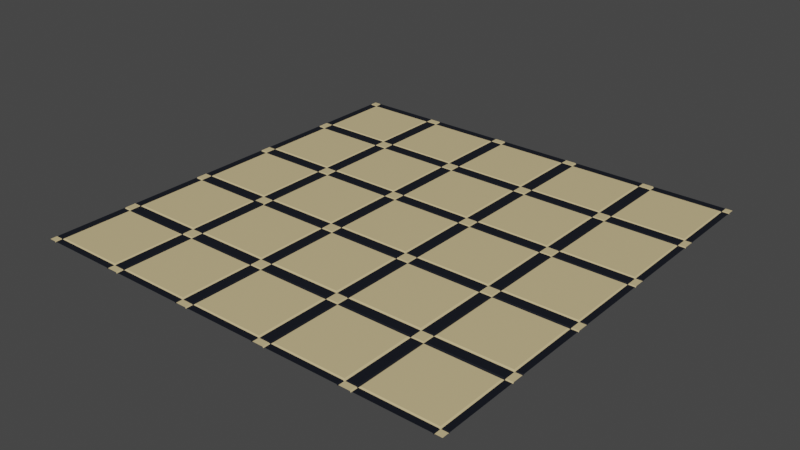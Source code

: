 # Source: Floor01_M.blend  (saved by Blender 2.81.16; exported with 4.5.12 LTS)
import bpy
from mathutils import Matrix  # noqa: F401  (used for matrix-valued properties, if any)

bpy.ops.wm.read_factory_settings(use_empty=True)
scene = bpy.context.scene
scene.name = 'Scene'

# ---- materials (node trees are filled in below, after node groups)
mat_mat_01 = bpy.data.materials.new('Mat 01')
mat_mat_01.use_transparent_shadow = False
mat_mat_02 = bpy.data.materials.new('Mat 02')
mat_mat_02.use_transparent_shadow = False

# ---- material node trees
mat_mat_01.use_nodes = True; mat_mat_01.node_tree.nodes.clear()
_N = mat_mat_01.node_tree.nodes; _L = mat_mat_01.node_tree.links
n0 = _N.new('ShaderNodeOutputMaterial'); n0.name = 'Material Output'; n0.location = (300, 300)
n1 = _N.new('ShaderNodeBsdfPrincipled'); n1.name = 'Principled BSDF'; n1.location = (10, 300)
n1.distribution = 'GGX'
n1.subsurface_method = 'BURLEY'
n1.inputs[0].default_value = (0.005135, 0.007032, 0.01298, 1.0)
n1.inputs[3].default_value = 1.45
n1.inputs[27].default_value = (0.0, 0.0, 0.0, 1.0)
n1.inputs[28].default_value = 1.0
_L.new(n1.outputs[0], n0.inputs[0])
n0.is_active_output = True
mat_mat_02.use_nodes = True; mat_mat_02.node_tree.nodes.clear()
_N = mat_mat_02.node_tree.nodes; _L = mat_mat_02.node_tree.links
n0 = _N.new('ShaderNodeOutputMaterial'); n0.name = 'Material Output'; n0.location = (300, 300)
n1 = _N.new('ShaderNodeBsdfPrincipled'); n1.name = 'Principled BSDF'; n1.location = (10, 300)
n1.distribution = 'GGX'
n1.subsurface_method = 'BURLEY'
n1.inputs[0].default_value = (0.6445, 0.5142, 0.269, 1.0)
n1.inputs[3].default_value = 1.45
n1.inputs[27].default_value = (0.0, 0.0, 0.0, 1.0)
n1.inputs[28].default_value = 1.0
_L.new(n1.outputs[0], n0.inputs[0])
n0.is_active_output = True

# ---- world
world_world = bpy.data.worlds.new('World'); scene.world = world_world
world_world.use_nodes = True; world_world.node_tree.nodes.clear()
_N = world_world.node_tree.nodes; _L = world_world.node_tree.links
n0 = _N.new('ShaderNodeOutputWorld'); n0.name = 'World Output'; n0.location = (300, 300)
n1 = _N.new('ShaderNodeBackground'); n1.name = 'Background'; n1.location = (10, 300)
n1.inputs[0].default_value = (0.05088, 0.05088, 0.05088, 1.0)
_L.new(n1.outputs[0], n0.inputs[0])
n0.is_active_output = True
world_world.color = (0.05088, 0.05088, 0.05088)
world_world.use_sun_shadow = False
world_world.sun_shadow_jitter_overblur = 0.0

# ---- meshes
me_floor01 = bpy.data.meshes.new('Floor01')
me_floor01.from_pydata([(-7.0, 4.003, 0.0), (-7.0, 4.397, 0.0), (-7.0, 1.203, 0.0), (-7.0, 1.597, 0.0), (-7.0, -1.597, 0.0), (-7.0, -1.203, 0.0), (-7.0, -4.397, 0.0), (-7.0, -4.003, 0.0), (-4.003, -7.0, 0.0), (-4.397, -7.0, 0.0), (-1.203, -7.0, 0.0), (-1.597, -7.0, 0.0), (1.597, -7.0, 0.0), (1.203, -7.0, 0.0), (4.397, -7.0, 0.0), (4.003, -7.0, 0.0), (7.0, -4.003, 0.0), (7.0, -4.397, 0.0), (7.0, -1.203, 0.0), (7.0, -1.597, 0.0), (7.0, 1.597, 0.0), (7.0, 1.203, 0.0), (7.0, 4.397, 0.0), (7.0, 4.003, 0.0), (4.003, 7.0, 0.0), (4.397, 7.0, 0.0), (1.203, 7.0, 0.0), (1.597, 7.0, 0.0), (-1.597, 7.0, 0.0), (-1.203, 7.0, 0.0), (-4.397, 7.0, 0.0), (-4.003, 7.0, 0.0), (-4.003, -4.397, 0.0), (-4.003, -4.003, 0.0), (-4.397, -4.003, 0.0), (-4.397, -4.397, 0.0), (-4.003, -1.597, 0.0), (-4.003, -1.203, 0.0), (-4.397, -1.203, 0.0), (-4.397, -1.597, 0.0), (-4.003, 1.203, 0.0), (-4.003, 1.597, 0.0), (-4.397, 1.597, 0.0), (-4.397, 1.203, 0.0), (-4.003, 4.397, 0.0), (-4.397, 4.397, 0.0), (-4.397, 4.003, 0.0), (-4.003, 4.003, 0.0), (-1.203, -4.397, 0.0), (-1.203, -4.003, 0.0), (-1.597, -4.003, 0.0), (-1.597, -4.397, 0.0), (-1.203, -1.597, 0.0), (-1.203, -1.203, 0.0), (-1.597, -1.203, 0.0), (-1.597, -1.597, 0.0), (-1.203, 1.203, 0.0), (-1.203, 1.597, 0.0), (-1.597, 1.597, 0.0), (-1.597, 1.203, 0.0), (-1.203, 4.397, 0.0), (-1.597, 4.397, 0.0), (-1.597, 4.003, 0.0), (-1.203, 4.003, 0.0), (1.597, -4.397, 0.0), (1.597, -4.003, 0.0), (1.203, -4.003, 0.0), (1.203, -4.397, 0.0), (1.597, -1.597, 0.0), (1.597, -1.203, 0.0), (1.203, -1.203, 0.0), (1.203, -1.597, 0.0), (1.597, 1.203, 0.0), (1.597, 1.597, 0.0), (1.203, 1.597, 0.0), (1.203, 1.203, 0.0), (1.597, 4.397, 0.0), (1.203, 4.397, 0.0), (1.203, 4.003, 0.0), (1.597, 4.003, 0.0), (4.397, -4.397, 0.0), (4.397, -4.003, 0.0), (4.003, -4.003, 0.0), (4.003, -4.397, 0.0), (4.397, -1.597, 0.0), (4.397, -1.203, 0.0), (4.003, -1.203, 0.0), (4.003, -1.597, 0.0), (4.397, 1.203, 0.0), (4.397, 1.597, 0.0), (4.003, 1.597, 0.0), (4.003, 1.203, 0.0), (4.397, 4.397, 0.0), (4.003, 4.397, 0.0), (4.003, 4.003, 0.0), (4.397, 4.003, 0.0), (-6.77, -4.003, 0.0), (-6.77, -4.397, 0.0), (-6.77, -1.203, 0.0), (-6.77, -1.597, 0.0), (-6.77, 1.597, 0.0), (-6.77, 1.203, 0.0), (-6.77, 4.397, 0.0), (-6.77, 4.003, 0.0), (-6.77, 7.0, 0.0), (-6.77, -7.0, 0.0), (6.77, -4.003, 0.0), (6.77, -4.397, 0.0), (6.77, -1.203, 0.0), (6.77, -1.597, 0.0), (6.77, 1.597, 0.0), (6.77, 1.203, 0.0), (6.77, 4.397, 0.0), (6.77, 4.003, 0.0), (6.77, -7.0, 0.0), (6.77, 7.0, 0.0), (-4.003, -6.77, 0.0), (-4.397, -6.77, 0.0), (-1.203, -6.77, 0.0), (-1.597, -6.77, 0.0), (1.597, -6.77, 0.0), (1.203, -6.77, 0.0), (4.397, -6.77, 0.0), (4.003, -6.77, 0.0), (-7.0, -6.77, 0.0), (7.0, -6.77, 0.0), (-6.77, -6.77, 0.0), (6.77, -6.77, 0.0), (-4.003, 6.77, 0.0), (-4.397, 6.77, 0.0), (-1.203, 6.77, 0.0), (-1.597, 6.77, 0.0), (1.597, 6.77, 0.0), (1.203, 6.77, 0.0), (4.397, 6.77, 0.0), (4.003, 6.77, 0.0), (-7.0, 6.77, 0.0), (7.0, 6.77, 0.0), (-6.77, 6.77, 0.0), (6.77, 6.77, 0.0), (-4.441, 6.726, 0.03951), (-4.441, 4.441, 0.03951), (-3.953, -6.721, 0.03951), (-3.953, -4.446, 0.03951), (-3.958, -3.958, 0.03951), (-3.958, -1.642, 0.03951), (-4.441, -1.642, 0.03951), (-4.441, -3.958, 0.03951), (-3.958, -1.158, 0.03951), (-3.958, 1.158, 0.03951), (-4.441, 1.158, 0.03951), (-4.441, -1.158, 0.03951), (-3.958, 1.642, 0.03951), (-3.958, 3.958, 0.03951), (-4.441, 3.958, 0.03951), (-4.441, 1.642, 0.03951), (-1.642, 6.726, 0.03951), (-1.642, 4.441, 0.03951), (-1.153, -6.721, 0.03951), (-1.153, -4.446, 0.03951), (-1.153, -3.953, 0.03951), (-1.153, -1.647, 0.03951), (-1.642, -1.642, 0.03951), (-1.642, -3.958, 0.03951), (-1.158, -1.158, 0.03951), (-1.158, 1.158, 0.03951), (-1.642, 1.158, 0.03951), (-1.642, -1.158, 0.03951), (-1.158, 1.642, 0.03951), (-1.158, 3.958, 0.03951), (-1.642, 3.958, 0.03951), (-1.642, 1.642, 0.03951), (1.158, 6.726, 0.03951), (1.158, 4.441, 0.03951), (1.647, -6.721, 0.03951), (1.647, -4.446, 0.03951), (1.647, -3.953, 0.03951), (1.647, -1.647, 0.03951), (1.153, -1.647, 0.03951), (1.153, -3.953, 0.03951), (1.642, -1.158, 0.03951), (1.642, 1.158, 0.03951), (1.158, 1.158, 0.03951), (1.158, -1.158, 0.03951), (1.642, 1.642, 0.03951), (1.642, 3.958, 0.03951), (1.158, 3.958, 0.03951), (1.158, 1.642, 0.03951), (3.958, 6.726, 0.03951), (3.958, 4.441, 0.03951), (4.446, -6.721, 0.03951), (4.446, -4.446, 0.03951), (4.446, -3.953, 0.03951), (4.446, -1.647, 0.03951), (3.953, -1.647, 0.03951), (3.953, -3.953, 0.03951), (4.441, -1.158, 0.03951), (4.441, 1.158, 0.03951), (3.958, 1.158, 0.03951), (3.958, -1.158, 0.03951), (4.441, 1.642, 0.03951), (4.441, 3.958, 0.03951), (3.958, 3.958, 0.03951), (3.958, 1.642, 0.03951), (-6.721, -4.446, 0.03951), (-4.446, -4.446, 0.03951), (-6.726, -1.642, 0.03951), (-6.726, 1.158, 0.03951), (-6.726, 3.958, 0.03951), (-1.647, -4.446, 0.03951), (-3.958, 4.441, 0.03951), (1.153, -4.446, 0.03951), (-1.158, 4.441, 0.03951), (3.953, -4.446, 0.03951), (1.642, 4.441, 0.03951), (6.721, -3.953, 0.03951), (6.726, -1.158, 0.03951), (6.726, 1.642, 0.03951), (6.726, 4.441, 0.03951), (4.441, 4.441, 0.03951), (-6.726, -3.958, 0.03951), (-6.726, -1.158, 0.03951), (-6.726, 1.642, 0.03951), (-6.726, 4.441, 0.03951), (-6.721, -6.721, 0.03951), (6.721, -4.446, 0.03951), (6.721, -1.647, 0.03951), (6.726, 1.158, 0.03951), (6.726, 3.958, 0.03951), (6.721, -6.721, 0.03951), (-4.446, -6.721, 0.03951), (-1.647, -6.721, 0.03951), (1.153, -6.721, 0.03951), (3.953, -6.721, 0.03951), (-3.958, 6.726, 0.03951), (-1.158, 6.726, 0.03951), (1.642, 6.726, 0.03951), (4.441, 6.726, 0.03951), (-6.726, 6.726, 0.03951), (6.726, 6.726, 0.03951), (-4.374, -4.374, 0.03811), (-4.026, -4.374, 0.03811), (-4.026, -4.026, 0.03811), (-4.374, -4.026, 0.03811), (-4.374, -1.574, 0.03811), (-4.026, -1.574, 0.03811), (-4.026, -1.226, 0.03811), (-4.374, -1.226, 0.03811), (-4.374, 1.226, 0.03811), (-4.026, 1.226, 0.03811), (-4.026, 1.574, 0.03811), (-4.374, 1.574, 0.03811), (-4.026, 4.026, 0.03811), (-4.026, 4.374, 0.03811), (-4.374, 4.374, 0.03811), (-4.374, 4.026, 0.03811), (-1.574, -4.374, 0.03811), (-1.226, -4.374, 0.03811), (-1.226, -4.026, 0.03811), (-1.574, -4.026, 0.03811), (-1.574, -1.574, 0.03811), (-1.226, -1.574, 0.03811), (-1.226, -1.226, 0.03811), (-1.574, -1.226, 0.03811), (-1.574, 1.226, 0.03811), (-1.226, 1.226, 0.03811), (-1.226, 1.574, 0.03811), (-1.574, 1.574, 0.03811), (-1.226, 4.026, 0.03811), (-1.226, 4.374, 0.03811), (-1.574, 4.374, 0.03811), (-1.574, 4.026, 0.03811), (1.226, -4.374, 0.03811), (1.574, -4.374, 0.03811), (1.574, -4.026, 0.03811), (1.226, -4.026, 0.03811), (1.226, -1.574, 0.03811), (1.574, -1.574, 0.03811), (1.574, -1.226, 0.03811), (1.226, -1.226, 0.03811), (1.226, 1.226, 0.03811), (1.574, 1.226, 0.03811), (1.574, 1.574, 0.03811), (1.226, 1.574, 0.03811), (1.574, 4.026, 0.03811), (1.574, 4.374, 0.03811), (1.226, 4.374, 0.03811), (1.226, 4.026, 0.03811), (4.026, -4.374, 0.03811), (4.374, -4.374, 0.03811), (4.374, -4.026, 0.03811), (4.026, -4.026, 0.03811), (4.026, -1.574, 0.03811), (4.374, -1.574, 0.03811), (4.374, -1.226, 0.03811), (4.026, -1.226, 0.03811), (4.026, 1.226, 0.03811), (4.374, 1.226, 0.03811), (4.374, 1.574, 0.03811), (4.026, 1.574, 0.03811), (4.374, 4.026, 0.03811), (4.374, 4.374, 0.03811), (4.026, 4.374, 0.03811), (4.026, 4.026, 0.03811), (-4.026, 6.784, 0.03811), (-4.026, 7.0, 0.03811), (-4.374, 7.0, 0.03811), (-4.374, -7.0, 0.03811), (-4.026, -7.0, 0.03811), (-4.374, -6.784, 0.03811), (-1.226, 6.784, 0.03811), (-1.226, 7.0, 0.03811), (-1.574, 7.0, 0.03811), (-1.574, -7.0, 0.03811), (-1.226, -7.0, 0.03811), (-1.574, -6.784, 0.03811), (1.574, 6.784, 0.03811), (1.574, 7.0, 0.03811), (1.226, 7.0, 0.03811), (1.226, -7.0, 0.03811), (1.574, -7.0, 0.03811), (1.226, -6.784, 0.03811), (4.374, 6.784, 0.03811), (4.374, 7.0, 0.03811), (4.026, 7.0, 0.03811), (4.026, -7.0, 0.03811), (4.374, -7.0, 0.03811), (4.026, -6.784, 0.03811), (-6.784, -4.026, 0.03811), (-7.0, -4.026, 0.03811), (-7.0, -4.374, 0.03811), (-6.784, -1.226, 0.03811), (-7.0, -1.226, 0.03811), (-7.0, -1.574, 0.03811), (-6.784, 1.574, 0.03811), (-7.0, 1.574, 0.03811), (-7.0, 1.226, 0.03811), (-6.784, 4.374, 0.03811), (-7.0, 4.374, 0.03811), (-7.0, 4.026, 0.03811), (7.0, -4.374, 0.03811), (7.0, -4.026, 0.03811), (6.784, -4.374, 0.03811), (7.0, -1.574, 0.03811), (7.0, -1.226, 0.03811), (6.784, -1.574, 0.03811), (7.0, 1.226, 0.03811), (7.0, 1.574, 0.03811), (6.784, 1.226, 0.03811), (6.779, 4.026, 0.03811), (7.0, 4.026, 0.03811), (-6.784, 7.0, 0.03811), (-7.0, 7.0, 0.03811), (-7.0, -6.784, 0.03811), (-7.0, -7.0, 0.03811), (6.784, -7.0, 0.03811), (7.0, -7.0, 0.03811), (7.0, 6.784, 0.03811), (7.0, 7.002, 0.03811), (-6.784, -4.374, 0.03811), (-6.784, -1.574, 0.03811), (-6.784, 1.226, 0.03811), (-6.784, 4.026, 0.03811), (-6.784, -7.0, 0.03811), (-6.784, 6.784, 0.03811), (6.784, -4.026, 0.03811), (6.784, -1.226, 0.03811), (6.784, 1.574, 0.03811), (7.0, 4.374, 0.03811), (6.779, 4.374, 0.03811), (6.784, 7.0, 0.03811), (6.784, 6.784, 0.03811), (-4.026, -6.784, 0.03811), (-1.226, -6.784, 0.03811), (1.574, -6.784, 0.03811), (4.374, -6.784, 0.03811), (7.0, -6.784, 0.03811), (-6.784, -6.784, 0.03811), (6.784, -6.784, 0.03811), (-4.374, 6.784, 0.03811), (-1.574, 6.784, 0.03811), (1.226, 6.784, 0.03811), (4.026, 6.784, 0.03811), (-7.0, 6.784, 0.03811), (-4.435, -1.235, 0.03659), (-4.435, -1.565, 0.03659), (-6.732, -1.565, 0.03659), (-6.732, -1.235, 0.03659), (-3.965, -4.365, 0.03705), (-3.965, -4.035, 0.03705), (-4.435, -4.035, 0.03705), (-4.435, -4.365, 0.03705), (-3.965, -1.565, 0.03705), (-3.965, -1.235, 0.03705), (-3.965, 1.235, 0.03705), (-3.965, 1.565, 0.03705), (-4.435, 1.565, 0.03705), (-4.435, 1.235, 0.03705), (-3.965, 4.035, 0.03705), (-3.965, 4.365, 0.03705), (-4.435, 4.365, 0.03705), (-4.435, 4.035, 0.03705), (-1.165, -4.365, 0.03705), (-1.165, -4.035, 0.03705), (-1.635, -4.035, 0.03705), (-1.635, -4.365, 0.03705), (-1.165, -1.565, 0.03705), (-1.165, -1.235, 0.03705), (-1.635, -1.235, 0.03705), (-1.635, -1.565, 0.03705), (-1.165, 1.235, 0.03705), (-1.165, 1.565, 0.03705), (-1.635, 1.565, 0.03705), (-1.635, 1.235, 0.03705), (-1.165, 4.035, 0.03705), (-1.165, 4.365, 0.03705), (-1.635, 4.365, 0.03705), (-1.635, 4.035, 0.03705), (1.635, -4.365, 0.03705), (1.635, -4.035, 0.03705), (1.165, -4.035, 0.03705), (1.165, -4.365, 0.03705), (1.635, -1.565, 0.03705), (1.635, -1.235, 0.03705), (1.165, -1.235, 0.03705), (1.165, -1.565, 0.03705), (1.635, 1.235, 0.03705), (1.635, 1.565, 0.03705), (1.165, 1.565, 0.03705), (1.165, 1.235, 0.03705), (1.635, 4.035, 0.03705), (1.635, 4.365, 0.03705), (1.165, 4.365, 0.03705), (1.165, 4.035, 0.03705), (4.435, -4.365, 0.03705), (4.435, -4.035, 0.03705), (3.965, -4.035, 0.03705), (3.965, -4.365, 0.03705), (4.435, -1.565, 0.03705), (4.435, -1.235, 0.03705), (3.965, -1.235, 0.03705), (3.965, -1.565, 0.03705), (4.435, 1.235, 0.03705), (4.435, 1.565, 0.03705), (3.965, 1.565, 0.03705), (3.965, 1.235, 0.03705), (4.435, 4.035, 0.03705), (4.435, 4.365, 0.03705), (3.965, 4.365, 0.03705), (3.965, 4.035, 0.03705), (-3.965, 6.788, 0.03705), (-3.965, 7.0, 0.03705), (-4.435, -6.788, 0.03705), (-4.435, -7.0, 0.03705), (-1.165, 6.788, 0.03705), (-1.165, 7.0, 0.03705), (-1.635, -6.788, 0.03705), (-1.635, -7.0, 0.03705), (1.635, 6.788, 0.03705), (1.635, 7.0, 0.03705), (1.165, -6.788, 0.03705), (1.165, -7.0, 0.03705), (4.435, 6.788, 0.03705), (4.435, 7.0, 0.03705), (3.965, -6.788, 0.03705), (3.965, -7.0, 0.03705), (-6.732, -4.365, 0.03705), (-6.732, 1.235, 0.03705), (-6.732, 4.035, 0.03705), (6.732, -4.035, 0.03705), (6.732, -1.235, 0.03705), (6.732, 1.565, 0.03705), (6.732, 4.365, 0.03705), (-6.732, -7.0, 0.03705), (-3.965, -7.0, 0.03705), (-1.165, -7.0, 0.03705), (1.635, -7.0, 0.03705), (6.732, 7.0, 0.03705), (3.965, 7.0, 0.03705), (1.165, 7.0, 0.03705), (-1.635, 7.0, 0.03705), (-6.732, -4.035, 0.03705), (-6.732, 1.565, 0.03705), (-6.732, 4.365, 0.03705), (-4.435, 7.0, 0.03705), (-6.732, 7.0, 0.03705), (-6.732, 6.788, 0.03705), (6.732, -4.365, 0.03705), (6.732, -1.565, 0.03705), (6.732, 1.235, 0.03705), (6.732, 4.035, 0.03705), (4.435, -7.0, 0.03705), (6.732, -7.0, 0.03705), (6.732, 6.788, 0.03705), (-3.965, -6.788, 0.03705), (-1.165, -6.788, 0.03705), (1.635, -6.788, 0.03705), (4.435, -6.788, 0.03705), (-6.732, -6.788, 0.03705), (6.732, -6.788, 0.03705), (-4.435, 6.788, 0.03705), (-1.635, 6.788, 0.03705), (1.165, 6.788, 0.03705), (3.965, 6.788, 0.03705), (-4.365, -4.435, 0.03676), (-4.035, -4.435, 0.03676), (-4.035, -3.965, 0.03676), (-4.365, -3.965, 0.03676), (-4.365, -1.635, 0.03676), (-4.035, -1.635, 0.03676), (-4.035, -1.165, 0.03676), (-4.365, -1.165, 0.03676), (-4.365, 1.165, 0.03676), (-4.035, 1.165, 0.03676), (-4.035, 1.635, 0.03676), (-4.365, 1.635, 0.03676), (-4.035, 4.435, 0.03676), (-4.365, 4.435, 0.03676), (-4.365, 3.965, 0.03676), (-4.035, 3.965, 0.03676), (-1.565, -4.435, 0.03676), (-1.235, -4.435, 0.03676), (-1.235, -3.965, 0.03676), (-1.565, -3.965, 0.03676), (-1.565, -1.635, 0.03676), (-1.235, -1.635, 0.03676), (-1.235, -1.165, 0.03676), (-1.565, -1.165, 0.03676), (-1.565, 1.165, 0.03676), (-1.235, 1.165, 0.03676), (-1.235, 1.635, 0.03676), (-1.565, 1.635, 0.03676), (-1.235, 4.435, 0.03676), (-1.565, 4.435, 0.03676), (-1.565, 3.965, 0.03676), (-1.235, 3.965, 0.03676), (1.235, -4.435, 0.03676), (1.565, -4.435, 0.03676), (1.565, -3.965, 0.03676), (1.235, -3.965, 0.03676), (1.235, -1.635, 0.03676), (1.565, -1.635, 0.03676), (1.565, -1.165, 0.03676), (1.235, -1.165, 0.03676), (1.235, 1.165, 0.03676), (1.565, 1.165, 0.03676), (1.565, 1.635, 0.03676), (1.235, 1.635, 0.03676), (1.565, 4.435, 0.03676), (1.235, 4.435, 0.03676), (1.235, 3.965, 0.03676), (1.565, 3.965, 0.03676), (4.035, -4.435, 0.03676), (4.365, -4.435, 0.03676), (4.365, -3.965, 0.03676), (4.035, -3.965, 0.03676), (4.035, -1.635, 0.03676), (4.365, -1.635, 0.03676), (4.365, -1.165, 0.03676), (4.035, -1.165, 0.03676), (4.035, 1.165, 0.03676), (4.365, 1.165, 0.03676), (4.365, 1.635, 0.03676), (4.035, 1.635, 0.03676), (4.365, 4.435, 0.03676), (4.035, 4.435, 0.03676), (4.035, 3.965, 0.03676), (4.365, 3.965, 0.03676), (-4.365, 6.732, 0.03676), (-4.035, -6.732, 0.03676), (-1.565, 6.732, 0.03676), (-1.235, -6.732, 0.03676), (1.235, 6.732, 0.03676), (1.565, -6.732, 0.03676), (4.035, 6.732, 0.03676), (4.365, -6.732, 0.03676), (-6.788, -3.965, 0.03676), (-7.0, -3.965, 0.03676), (-6.788, -1.165, 0.03676), (-7.0, -1.165, 0.03676), (-6.788, 1.635, 0.03676), (-7.0, 1.635, 0.03676), (-6.788, 4.435, 0.03676), (-7.0, 4.435, 0.03676), (6.788, -4.435, 0.03676), (7.0, -4.435, 0.03676), (6.788, -1.635, 0.03676), (7.0, -1.635, 0.03676), (6.788, 1.165, 0.03676), (7.0, 1.165, 0.03676), (6.788, 3.965, 0.03676), (7.0, 3.965, 0.03676), (-7.0, 6.732, 0.03676), (-7.0, 3.965, 0.03676), (-7.0, 1.165, 0.03676), (-7.0, -1.635, 0.03676), (7.0, -6.732, 0.03676), (7.0, -3.965, 0.03676), (7.0, -1.165, 0.03676), (7.0, 1.635, 0.03676), (-7.0, -4.435, 0.03676), (-6.788, -4.435, 0.03676), (-6.788, -1.635, 0.03676), (-6.788, 1.165, 0.03676), (-6.788, 3.965, 0.03676), (-6.788, -6.732, 0.03676), (6.788, -3.965, 0.03676), (6.788, -1.165, 0.03676), (6.788, 1.635, 0.03676), (7.0, 4.435, 0.03676), (6.788, 4.435, 0.03676), (6.788, -6.732, 0.03676), (-4.365, -6.732, 0.03676), (-1.565, -6.732, 0.03676), (1.235, -6.732, 0.03676), (4.035, -6.732, 0.03676), (-7.0, -6.732, 0.03676), (-4.035, 6.732, 0.03676), (-1.235, 6.732, 0.03676), (1.565, 6.732, 0.03676), (4.365, 6.732, 0.03676), (7.0, 6.732, 0.03676), (-6.788, 6.732, 0.03676), (6.788, 6.732, 0.03676)], [], [(104, 138, 486, 485), (41, 58, 171, 152), (122, 127, 229, 190), (77, 60, 415, 432), (67, 66, 420, 421), (55, 36, 145, 162), (42, 46, 154, 155), (37, 54, 167, 148), (47, 41, 152, 153), (51, 32, 143, 209), (38, 43, 150, 151), (33, 50, 163, 144), (40, 37, 148, 149), (46, 103, 208, 154), (34, 39, 146, 147), (123, 83, 213, 233), (36, 33, 144, 145), (72, 75, 544, 545), (121, 67, 211, 232), (43, 101, 207, 150), (76, 132, 619, 548), (133, 77, 549, 572), (70, 69, 542, 543), (126, 124, 353, 377), (56, 57, 266, 265), (130, 29, 311, 310), (59, 56, 265, 264), (127, 114, 355, 378), (54, 55, 260, 263), (105, 126, 377, 363), (53, 54, 263, 262), (52, 53, 262, 261), (55, 52, 261, 260), (50, 51, 256, 259), (14, 122, 375, 326), (102, 1, 338, 337), (49, 50, 259, 258), (60, 130, 618, 532), (68, 71, 540, 541), (62, 58, 531, 534), (44, 128, 617, 516), (117, 9, 307, 309), (57, 63, 535, 530), (66, 65, 538, 539), (59, 54, 527, 528), (103, 0, 593, 604), (48, 49, 258, 257), (53, 56, 529, 526), (64, 67, 536, 537), (55, 50, 523, 524), (63, 62, 534, 535), (12, 120, 374, 320), (101, 2, 594, 603), (49, 52, 525, 522), (127, 125, 596, 611), (117, 116, 569, 612), (51, 48, 257, 256), (119, 116, 494, 456), (56, 75, 429, 410), (117, 126, 498, 452), (74, 57, 411, 428), (65, 64, 418, 419), (121, 118, 495, 460), (52, 71, 425, 406), (45, 102, 483, 400), (123, 120, 496, 464), (70, 53, 407, 424), (48, 67, 421, 402), (62, 61, 416, 417), (42, 100, 482, 396), (11, 119, 456, 457), (66, 49, 403, 420), (47, 62, 417, 398), (100, 3, 335, 334), (60, 63, 414, 415), (61, 44, 399, 416), (39, 38, 384, 385), (59, 58, 412, 413), (61, 60, 532, 533), (99, 4, 595, 602), (118, 48, 521, 571), (119, 118, 571, 613), (350, 368, 369, 349), (46, 47, 252, 255), (10, 118, 373, 314), (45, 46, 255, 254), (40, 59, 413, 394), (32, 116, 142, 143), (119, 51, 209, 231), (45, 129, 140, 141), (39, 99, 206, 146), (34, 96, 481, 390), (44, 45, 254, 253), (128, 31, 305, 304), (8, 116, 372, 308), (98, 5, 332, 331), (58, 41, 395, 412), (57, 56, 410, 411), (29, 130, 454, 455), (117, 35, 205, 230), (121, 120, 573, 614), (127, 107, 225, 229), (97, 6, 600, 601), (131, 61, 533, 570), (123, 122, 575, 615), (58, 57, 530, 531), (124, 126, 605, 616), (35, 97, 204, 205), (106, 109, 226, 215), (108, 111, 227, 216), (222, 155, 154, 208), (144, 163, 162, 145), (142, 231, 209, 143), (224, 230, 205, 204), (220, 147, 146, 206), (221, 151, 150, 207), (158, 232, 211, 159), (148, 167, 166, 149), (152, 171, 170, 153), (160, 179, 178, 161), (174, 233, 213, 175), (164, 183, 182, 165), (168, 187, 186, 169), (176, 195, 194, 177), (180, 199, 198, 181), (184, 203, 202, 185), (200, 217, 228, 201), (196, 216, 227, 197), (192, 215, 226, 193), (190, 229, 225, 191), (219, 218, 239, 237), (223, 141, 140, 238), (212, 173, 172, 235), (210, 157, 156, 234), (214, 189, 188, 236), (96, 34, 147, 220), (59, 40, 149, 166), (61, 131, 156, 157), (44, 61, 157, 210), (98, 38, 151, 221), (62, 47, 153, 170), (48, 118, 158, 159), (49, 66, 179, 160), (100, 42, 155, 222), (67, 48, 159, 211), (52, 49, 160, 161), (53, 70, 183, 164), (120, 123, 233, 174), (50, 55, 162, 163), (102, 45, 141, 223), (71, 52, 161, 178), (118, 121, 232, 158), (56, 53, 164, 165), (57, 74, 187, 168), (126, 117, 230, 224), (54, 59, 166, 167), (75, 56, 165, 182), (116, 119, 231, 142), (63, 57, 168, 169), (60, 77, 173, 212), (128, 44, 210, 234), (58, 62, 170, 171), (78, 63, 169, 186), (65, 82, 195, 176), (130, 60, 212, 235), (83, 64, 175, 213), (77, 133, 172, 173), (69, 86, 199, 180), (132, 76, 214, 236), (87, 68, 177, 194), (64, 120, 174, 175), (101, 98, 221, 207), (73, 90, 203, 184), (134, 92, 219, 237), (99, 96, 220, 206), (91, 72, 181, 198), (68, 65, 176, 177), (97, 126, 224, 204), (76, 93, 189, 214), (66, 71, 178, 179), (103, 100, 222, 208), (94, 79, 185, 202), (72, 69, 180, 181), (138, 102, 223, 238), (70, 75, 182, 183), (107, 80, 191, 225), (81, 106, 215, 192), (112, 139, 239, 218), (79, 73, 184, 185), (139, 134, 237, 239), (74, 78, 186, 187), (109, 84, 193, 226), (85, 108, 216, 196), (129, 138, 238, 140), (111, 88, 197, 227), (93, 135, 188, 189), (113, 95, 201, 228), (89, 110, 217, 200), (80, 122, 190, 191), (84, 81, 192, 193), (92, 112, 218, 219), (133, 130, 235, 172), (82, 87, 194, 195), (131, 128, 234, 156), (88, 85, 196, 197), (135, 132, 236, 188), (86, 91, 198, 199), (95, 89, 200, 201), (90, 94, 202, 203), (110, 113, 228, 217), (371, 357, 358, 370), (241, 242, 243, 240), (245, 246, 247, 244), (249, 250, 251, 248), (253, 254, 255, 252), (257, 258, 259, 256), (261, 262, 263, 260), (265, 266, 267, 264), (269, 270, 271, 268), (273, 274, 275, 272), (277, 278, 279, 276), (281, 282, 283, 280), (285, 286, 287, 284), (289, 290, 291, 288), (293, 294, 295, 292), (297, 298, 299, 296), (301, 302, 303, 300), (304, 305, 306, 379), (310, 311, 312, 380), (316, 317, 318, 381), (322, 323, 324, 382), (328, 329, 330, 359), (331, 332, 333, 360), (334, 335, 336, 361), (337, 338, 339, 362), (383, 364, 351, 352), (347, 367, 348, 346), (344, 366, 345, 343), (341, 365, 342, 340), (354, 363, 377, 353), (326, 375, 327, 325), (320, 374, 321, 319), (314, 373, 315, 313), (308, 372, 309, 307), (355, 356, 376, 378), (57, 58, 267, 266), (122, 123, 327, 375), (6, 97, 359, 330), (58, 59, 264, 267), (120, 121, 321, 374), (63, 60, 269, 268), (118, 119, 315, 373), (4, 99, 360, 333), (60, 61, 270, 269), (116, 117, 309, 372), (119, 11, 313, 315), (61, 62, 271, 270), (125, 127, 378, 376), (2, 101, 361, 336), (62, 63, 268, 271), (67, 64, 273, 272), (0, 103, 362, 339), (64, 65, 274, 273), (65, 66, 275, 274), (66, 67, 272, 275), (138, 104, 351, 364), (71, 68, 277, 276), (30, 129, 379, 306), (132, 27, 317, 316), (103, 102, 337, 362), (68, 69, 278, 277), (101, 100, 334, 361), (69, 70, 279, 278), (28, 131, 380, 312), (99, 98, 331, 360), (70, 71, 276, 279), (97, 96, 328, 359), (75, 72, 281, 280), (26, 133, 381, 318), (72, 73, 282, 281), (121, 13, 319, 321), (73, 74, 283, 282), (24, 135, 382, 324), (74, 75, 280, 283), (79, 76, 285, 284), (16, 106, 365, 341), (76, 77, 286, 285), (77, 78, 287, 286), (18, 108, 366, 344), (78, 79, 284, 287), (107, 17, 340, 342), (83, 80, 289, 288), (136, 138, 364, 383), (134, 25, 323, 322), (20, 110, 367, 347), (80, 81, 290, 289), (81, 82, 291, 290), (109, 19, 343, 345), (135, 134, 322, 382), (22, 112, 369, 368), (82, 83, 288, 291), (133, 132, 316, 381), (35, 32, 241, 240), (87, 84, 293, 292), (131, 130, 310, 380), (32, 33, 242, 241), (84, 85, 294, 293), (111, 21, 346, 348), (129, 128, 304, 379), (33, 34, 243, 242), (123, 15, 325, 327), (85, 86, 295, 294), (139, 137, 357, 371), (34, 35, 240, 243), (113, 112, 369, 349), (86, 87, 292, 295), (39, 36, 245, 244), (110, 111, 348, 367), (91, 88, 297, 296), (23, 113, 349, 350), (36, 37, 246, 245), (108, 109, 345, 366), (88, 89, 298, 297), (37, 38, 247, 246), (106, 107, 342, 365), (89, 90, 299, 298), (38, 39, 244, 247), (115, 139, 371, 370), (90, 91, 296, 299), (43, 40, 249, 248), (95, 92, 301, 300), (40, 41, 250, 249), (96, 7, 329, 328), (92, 93, 302, 301), (41, 42, 251, 250), (93, 94, 303, 302), (42, 43, 248, 251), (94, 95, 300, 303), (47, 44, 253, 252), (384, 387, 386, 385), (99, 39, 385, 386), (38, 98, 387, 384), (98, 99, 386, 387), (458, 503, 478, 459), (450, 501, 480, 451), (454, 502, 479, 455), (404, 389, 388, 405), (408, 393, 392, 409), (412, 395, 394, 413), (416, 399, 398, 417), (420, 403, 402, 421), (424, 407, 406, 425), (428, 411, 410, 429), (432, 415, 414, 433), (436, 419, 418, 437), (440, 423, 422, 441), (444, 427, 426, 445), (448, 431, 430, 449), (469, 435, 434, 487), (470, 439, 438, 488), (471, 443, 442, 489), (472, 447, 446, 490), (486, 500, 484, 485), (400, 483, 468, 401), (396, 482, 467, 397), (390, 481, 466, 391), (462, 493, 477, 463), (491, 492, 499, 497), (476, 465, 464, 496), (475, 461, 460, 495), (473, 453, 452, 498), (474, 457, 456, 494), (63, 78, 433, 414), (129, 30, 484, 500), (27, 132, 458, 459), (102, 103, 468, 483), (69, 68, 422, 423), (82, 65, 419, 436), (100, 101, 467, 482), (64, 83, 437, 418), (131, 28, 480, 501), (71, 70, 424, 425), (86, 69, 423, 440), (96, 97, 466, 481), (68, 87, 441, 422), (133, 26, 479, 502), (73, 72, 426, 427), (90, 73, 427, 444), (13, 121, 460, 461), (72, 91, 445, 426), (135, 24, 478, 503), (75, 74, 428, 429), (93, 76, 431, 448), (76, 79, 430, 431), (79, 94, 449, 430), (80, 107, 487, 434), (78, 77, 432, 433), (106, 81, 435, 469), (134, 139, 493, 462), (84, 109, 488, 438), (25, 134, 462, 463), (81, 80, 434, 435), (108, 85, 439, 470), (138, 129, 500, 486), (88, 111, 489, 442), (83, 82, 436, 437), (95, 113, 490, 446), (110, 89, 443, 471), (33, 32, 388, 389), (85, 84, 438, 439), (15, 123, 464, 465), (35, 34, 390, 391), (113, 112, 472, 490), (87, 86, 440, 441), (112, 92, 447, 472), (130, 133, 502, 454), (111, 110, 471, 489), (128, 131, 501, 450), (37, 36, 392, 393), (109, 108, 470, 488), (89, 88, 442, 443), (132, 135, 503, 458), (107, 106, 469, 487), (139, 115, 477, 493), (91, 90, 444, 445), (92, 95, 446, 447), (41, 40, 394, 395), (94, 93, 448, 449), (43, 42, 396, 397), (97, 35, 391, 466), (44, 47, 398, 399), (116, 8, 474, 494), (31, 128, 450, 451), (46, 45, 400, 401), (118, 10, 475, 495), (120, 12, 476, 496), (49, 48, 402, 403), (101, 43, 397, 467), (9, 117, 452, 453), (122, 14, 491, 497), (51, 50, 404, 405), (103, 46, 401, 468), (53, 52, 406, 407), (50, 33, 389, 404), (32, 51, 405, 388), (126, 105, 473, 498), (55, 54, 408, 409), (54, 37, 393, 408), (114, 127, 499, 492), (36, 55, 409, 392), (127, 122, 497, 499), (611, 596, 585, 584), (606, 597, 587, 586), (607, 598, 589, 588), (608, 599, 591, 590), (569, 505, 504, 612), (506, 509, 508, 507), (510, 513, 512, 511), (514, 519, 518, 515), (571, 521, 520, 613), (522, 525, 524, 523), (526, 529, 528, 527), (530, 535, 534, 531), (573, 537, 536, 614), (538, 541, 540, 539), (542, 545, 544, 543), (546, 551, 550, 547), (575, 553, 552, 615), (554, 557, 556, 555), (558, 561, 560, 559), (562, 567, 566, 563), (579, 578, 603, 594), (577, 576, 602, 595), (616, 605, 601, 600), (581, 580, 604, 593), (583, 582, 622, 592), (564, 620, 574, 565), (548, 619, 572, 549), (532, 618, 570, 533), (516, 617, 568, 517), (610, 609, 621, 623), (120, 64, 537, 573), (98, 101, 603, 578), (92, 134, 620, 564), (96, 99, 602, 576), (74, 73, 546, 547), (65, 68, 541, 538), (126, 97, 601, 605), (71, 66, 539, 540), (100, 103, 604, 580), (69, 72, 545, 542), (106, 16, 597, 606), (77, 76, 548, 549), (102, 138, 622, 582), (75, 70, 543, 544), (139, 112, 610, 623), (73, 79, 551, 546), (108, 18, 598, 607), (79, 78, 550, 551), (17, 107, 584, 585), (78, 74, 547, 550), (80, 83, 552, 553), (138, 136, 592, 622), (110, 20, 599, 608), (82, 81, 554, 555), (19, 109, 586, 587), (134, 135, 574, 620), (135, 93, 565, 574), (112, 22, 609, 610), (132, 133, 572, 619), (32, 35, 504, 505), (84, 87, 556, 557), (130, 131, 570, 618), (122, 80, 553, 575), (21, 111, 588, 589), (128, 129, 568, 617), (34, 33, 506, 507), (86, 85, 558, 559), (137, 139, 623, 621), (81, 84, 557, 554), (36, 39, 508, 509), (87, 82, 555, 556), (88, 91, 560, 561), (23, 113, 590, 591), (85, 88, 561, 558), (38, 37, 510, 511), (91, 86, 559, 560), (90, 89, 562, 563), (89, 95, 567, 562), (40, 43, 512, 513), (94, 90, 563, 566), (113, 110, 608, 590), (7, 96, 576, 577), (111, 108, 607, 588), (93, 92, 564, 565), (42, 41, 514, 515), (109, 106, 606, 586), (107, 127, 611, 584), (95, 94, 566, 567), (5, 98, 578, 579), (45, 44, 516, 517), (35, 117, 612, 504), (129, 45, 517, 568), (47, 46, 518, 519), (3, 100, 580, 581), (51, 119, 613, 520), (48, 51, 520, 521), (116, 32, 505, 569), (67, 121, 614, 536), (50, 49, 522, 523), (1, 102, 582, 583), (33, 36, 509, 506), (83, 123, 615, 552), (39, 34, 507, 508), (52, 55, 524, 525), (37, 40, 513, 510), (43, 38, 511, 512), (54, 53, 526, 527), (41, 47, 519, 514), (46, 42, 515, 518), (56, 59, 528, 529)])
me_floor01.polygons.foreach_set('material_index', [0, 1, 1, 0, 0, 1, 1, 1, 1, 1, 1, 1, 1, 1, 1, 1, 1, 0, 1, 1, 0, 0, 0, 1, 1, 1, 1, 1, 1, 1, 1, 1, 1, 1, 1, 1, 1, 0, 0, 0, 0, 1, 0, 0, 0, 0, 1, 0, 0, 0, 0, 1, 0, 0, 0, 0, 1, 0, 0, 0, 0, 0, 0, 0, 0, 0, 0, 0, 0, 0, 0, 0, 0, 1, 0, 0, 0, 0, 0, 0, 0, 0, 1, 1, 1, 1, 0, 1, 1, 1, 1, 0, 1, 1, 1, 1, 0, 0, 0, 1, 0, 1, 0, 0, 0, 0, 0, 1, 1, 1, 1, 1, 1, 1, 1, 1, 1, 1, 1, 1, 1, 1, 1, 1, 1, 1, 1, 1, 1, 1, 1, 1, 1, 1, 1, 1, 1, 1, 1, 1, 1, 1, 1, 1, 1, 1, 1, 1, 1, 1, 1, 1, 1, 1, 1, 1, 1, 1, 1, 1, 1, 1, 1, 1, 1, 1, 1, 1, 1, 1, 1, 1, 1, 1, 1, 1, 1, 1, 1, 1, 1, 1, 1, 1, 1, 1, 1, 1, 1, 1, 1, 1, 1, 1, 1, 1, 1, 1, 1, 1, 1, 1, 1, 1, 1, 1, 1, 1, 1, 1, 1, 1, 1, 1, 1, 1, 1, 1, 1, 1, 1, 1, 1, 1, 1, 1, 1, 1, 1, 1, 1, 1, 1, 1, 1, 1, 1, 1, 1, 1, 1, 1, 1, 1, 1, 1, 1, 1, 1, 1, 1, 1, 1, 1, 1, 1, 1, 1, 1, 1, 1, 1, 1, 1, 1, 1, 1, 1, 1, 1, 1, 1, 1, 1, 1, 1, 1, 1, 1, 1, 1, 1, 1, 1, 1, 1, 1, 1, 1, 1, 1, 1, 1, 1, 1, 1, 1, 1, 1, 1, 1, 1, 1, 1, 1, 1, 1, 1, 1, 1, 1, 1, 1, 1, 1, 0, 0, 1, 1, 1, 1, 1, 1, 1, 1, 1, 1, 1, 1, 1, 1, 1, 1, 1, 1, 1, 1, 1, 1, 0, 0, 0, 0, 0, 0, 0, 0, 0, 0, 0, 0, 0, 0, 0, 0, 0, 0, 0, 0, 0, 0, 0, 0, 0, 0, 0, 0, 0, 0, 0, 0, 0, 0, 0, 0, 0, 0, 0, 0, 0, 0, 0, 0, 0, 0, 0, 0, 0, 0, 0, 0, 0, 0, 0, 0, 0, 0, 0, 0, 0, 0, 0, 0, 0, 0, 0, 0, 0, 0, 0, 0, 0, 0, 0, 0, 0, 0, 0, 0, 0, 0, 0, 0, 0, 0, 0, 0, 0, 0, 0, 0, 0, 0, 0, 0, 0, 0, 0, 0, 0, 0, 0, 0, 0, 0, 0, 0, 0, 0, 0, 0, 0, 0, 0, 0, 0, 0, 0, 0, 0, 0, 0, 0, 0, 0, 0, 0, 0, 0, 0, 0, 0, 0, 0, 0, 0, 0, 0, 0, 0, 0, 0, 0, 0, 0, 0, 0, 0, 0, 0, 0, 0, 0, 0, 0, 0, 0, 0, 0, 0, 0, 0, 0, 0, 0, 0, 0, 0, 0, 0, 0, 0, 0, 0, 0, 0, 0, 0, 0, 0, 1, 0, 0, 0, 0, 0, 0, 0, 0, 0, 0, 0, 0, 0, 0, 0, 0, 0, 0, 0, 0, 0, 0, 0, 0, 0, 0, 0, 0, 0, 0, 0, 0, 0, 0, 0, 0, 0, 0, 0, 0])
_uv = me_floor01.uv_layers.new(name='UVMap')
_uv.uv.foreach_set('vector', [0.01644, 1.0, 0.01644, 0.9765, 0.01644, 0.9765, 0.01644, 1.0, 0.2141, 0.6141, 0.3859, 0.6141, 0.3859, 0.6141, 0.2141, 0.6141, 0.8141, 0.01566, 0.9765, 0.01566, 0.9765, 0.01566, 0.8141, 0.01566, 0.5859, 0.8141, 0.4141, 0.8141, 0.4141, 0.8141, 0.5859, 0.8141, 0.5859, 0.1859, 0.5859, 0.2141, 0.5859, 0.2141, 0.5859, 0.1859, 0.3859, 0.3859, 0.2141, 0.3859, 0.2141, 0.3859, 0.3859, 0.3859, 0.1859, 0.6141, 0.1859, 0.7859, 0.1859, 0.7859, 0.1859, 0.6141, 0.2141, 0.4141, 0.3859, 0.4141, 0.3859, 0.4141, 0.2141, 0.4141, 0.2141, 0.7859, 0.2141, 0.6141, 0.2141, 0.6141, 0.2141, 0.7859, 0.3859, 0.1859, 0.2141, 0.1859, 0.2141, 0.1859, 0.3859, 0.1859, 0.1859, 0.4141, 0.1859, 0.5859, 0.1859, 0.5859, 0.1859, 0.4141, 0.2141, 0.2141, 0.3859, 0.2141, 0.3859, 0.2141, 0.2141, 0.2141, 0.2141, 0.5859, 0.2141, 0.4141, 0.2141, 0.4141, 0.2141, 0.5859, 0.1859, 0.7859, 0.01644, 0.7859, 0.01644, 0.7859, 0.1859, 0.7859, 0.1859, 0.2141, 0.1859, 0.3859, 0.1859, 0.3859, 0.1859, 0.2141, 0.7859, 0.01566, 0.7859, 0.1859, 0.7859, 0.1859, 0.7859, 0.01566, 0.2141, 0.3859, 0.2141, 0.2141, 0.2141, 0.2141, 0.2141, 0.3859, 0.6141, 0.5859, 0.5859, 0.5859, 0.5859, 0.5859, 0.6141, 0.5859, 0.5859, 0.01566, 0.5859, 0.1859, 0.5859, 0.1859, 0.5859, 0.01566, 0.1859, 0.5859, 0.01644, 0.5859, 0.01644, 0.5859, 0.1859, 0.5859, 0.6141, 0.8141, 0.6141, 0.9765, 0.6141, 0.9765, 0.6141, 0.8141, 0.5859, 0.9765, 0.5859, 0.8141, 0.5859, 0.8141, 0.5859, 0.9765, 0.5859, 0.4141, 0.6141, 0.4141, 0.6141, 0.4141, 0.5859, 0.4141, 0.01644, 0.01566, 0.0, 0.01566, 0.0, 0.01566, 0.01644, 0.01566, 0.4141, 0.5859, 0.4141, 0.6141, 0.4141, 0.6141, 0.4141, 0.5859, 0.4141, 0.9765, 0.4141, 1.0, 0.4141, 1.0, 0.4141, 0.9765, 0.3859, 0.5859, 0.4141, 0.5859, 0.4141, 0.5859, 0.3859, 0.5859, 0.9765, 0.01566, 0.9765, 0.0, 0.9765, 0.0, 0.9765, 0.01566, 0.3859, 0.4141, 0.3859, 0.3859, 0.3859, 0.3859, 0.3859, 0.4141, 0.01644, 0.0, 0.01644, 0.01566, 0.01644, 0.01566, 0.01644, 0.0, 0.4141, 0.4141, 0.3859, 0.4141, 0.3859, 0.4141, 0.4141, 0.4141, 0.4141, 0.3859, 0.4141, 0.4141, 0.4141, 0.4141, 0.4141, 0.3859, 0.3859, 0.3859, 0.4141, 0.3859, 0.4141, 0.3859, 0.3859, 0.3859, 0.3859, 0.2141, 0.3859, 0.1859, 0.3859, 0.1859, 0.3859, 0.2141, 0.8141, 0.0, 0.8141, 0.01566, 0.8141, 0.01566, 0.8141, 0.0, 0.01644, 0.8141, 0.0, 0.8141, 0.0, 0.8141, 0.01644, 0.8141, 0.4141, 0.2141, 0.3859, 0.2141, 0.3859, 0.2141, 0.4141, 0.2141, 0.4141, 0.8141, 0.4141, 0.9765, 0.4141, 0.9765, 0.4141, 0.8141, 0.6141, 0.3859, 0.5859, 0.3859, 0.5859, 0.3859, 0.6141, 0.3859, 0.3859, 0.7859, 0.3859, 0.6141, 0.3859, 0.6141, 0.3859, 0.7859, 0.2141, 0.8141, 0.2141, 0.9765, 0.2141, 0.9765, 0.2141, 0.8141, 0.1859, 0.01566, 0.1859, 0.0, 0.1859, 0.0, 0.1859, 0.01566, 0.4141, 0.6141, 0.4141, 0.7859, 0.4141, 0.7859, 0.4141, 0.6141, 0.5859, 0.2141, 0.6141, 0.2141, 0.6141, 0.2141, 0.5859, 0.2141, 0.3859, 0.5859, 0.3859, 0.4141, 0.3859, 0.4141, 0.3859, 0.5859, 0.01644, 0.7859, 0.0, 0.7859, 0.0, 0.7859, 0.01644, 0.7859, 0.4141, 0.1859, 0.4141, 0.2141, 0.4141, 0.2141, 0.4141, 0.1859, 0.4141, 0.4141, 0.4141, 0.5859, 0.4141, 0.5859, 0.4141, 0.4141, 0.6141, 0.1859, 0.5859, 0.1859, 0.5859, 0.1859, 0.6141, 0.1859, 0.3859, 0.3859, 0.3859, 0.2141, 0.3859, 0.2141, 0.3859, 0.3859, 0.4141, 0.7859, 0.3859, 0.7859, 0.3859, 0.7859, 0.4141, 0.7859, 0.6141, 0.0, 0.6141, 0.01566, 0.6141, 0.01566, 0.6141, 0.0, 0.01644, 0.5859, 0.0, 0.5859, 0.0, 0.5859, 0.01644, 0.5859, 0.4141, 0.2141, 0.4141, 0.3859, 0.4141, 0.3859, 0.4141, 0.2141, 0.9765, 0.01566, 1.0, 0.01566, 1.0, 0.01566, 0.9765, 0.01566, 0.1859, 0.01566, 0.2141, 0.01566, 0.2141, 0.01566, 0.1859, 0.01566, 0.3859, 0.1859, 0.4141, 0.1859, 0.4141, 0.1859, 0.3859, 0.1859, 0.3859, 0.01566, 0.2141, 0.01566, 0.2141, 0.01566, 0.3859, 0.01566, 0.4141, 0.5859, 0.5859, 0.5859, 0.5859, 0.5859, 0.4141, 0.5859, 0.1859, 0.01566, 0.01644, 0.01566, 0.01644, 0.01566, 0.1859, 0.01566, 0.5859, 0.6141, 0.4141, 0.6141, 0.4141, 0.6141, 0.5859, 0.6141, 0.6141, 0.2141, 0.6141, 0.1859, 0.6141, 0.1859, 0.6141, 0.2141, 0.5859, 0.01566, 0.4141, 0.01566, 0.4141, 0.01566, 0.5859, 0.01566, 0.4141, 0.3859, 0.5859, 0.3859, 0.5859, 0.3859, 0.4141, 0.3859, 0.1859, 0.8141, 0.01644, 0.8141, 0.01644, 0.8141, 0.1859, 0.8141, 0.7859, 0.01566, 0.6141, 0.01566, 0.6141, 0.01566, 0.7859, 0.01566, 0.5859, 0.4141, 0.4141, 0.4141, 0.4141, 0.4141, 0.5859, 0.4141, 0.4141, 0.1859, 0.5859, 0.1859, 0.5859, 0.1859, 0.4141, 0.1859, 0.3859, 0.7859, 0.3859, 0.8141, 0.3859, 0.8141, 0.3859, 0.7859, 0.1859, 0.6141, 0.01644, 0.6141, 0.01644, 0.6141, 0.1859, 0.6141, 0.3859, 0.0, 0.3859, 0.01566, 0.3859, 0.01566, 0.3859, 0.0, 0.5859, 0.2141, 0.4141, 0.2141, 0.4141, 0.2141, 0.5859, 0.2141, 0.2141, 0.7859, 0.3859, 0.7859, 0.3859, 0.7859, 0.2141, 0.7859, 0.01644, 0.6141, 0.0, 0.6141, 0.0, 0.6141, 0.01644, 0.6141, 0.4141, 0.8141, 0.4141, 0.7859, 0.4141, 0.7859, 0.4141, 0.8141, 0.3859, 0.8141, 0.2141, 0.8141, 0.2141, 0.8141, 0.3859, 0.8141, 0.1859, 0.3859, 0.1859, 0.4141, 0.1859, 0.4141, 0.1859, 0.3859, 0.3859, 0.5859, 0.3859, 0.6141, 0.3859, 0.6141, 0.3859, 0.5859, 0.3859, 0.8141, 0.4141, 0.8141, 0.4141, 0.8141, 0.3859, 0.8141, 0.01644, 0.3859, 0.0, 0.3859, 0.0, 0.3859, 0.01644, 0.3859, 0.4141, 0.01566, 0.4141, 0.1859, 0.4141, 0.1859, 0.4141, 0.01566, 0.3859, 0.01566, 0.4141, 0.01566, 0.4141, 0.01566, 0.3859, 0.01566, 1.0, 0.7859, 1.0, 0.8141, 0.9765, 0.8141, 0.9765, 0.7859, 0.1859, 0.7859, 0.2141, 0.7859, 0.2141, 0.7859, 0.1859, 0.7859, 0.4141, 0.0, 0.4141, 0.01566, 0.4141, 0.01566, 0.4141, 0.0, 0.1859, 0.8141, 0.1859, 0.7859, 0.1859, 0.7859, 0.1859, 0.8141, 0.2141, 0.5859, 0.3859, 0.5859, 0.3859, 0.5859, 0.2141, 0.5859, 0.2141, 0.1859, 0.2141, 0.01566, 0.2141, 0.01566, 0.2141, 0.1859, 0.3859, 0.01566, 0.3859, 0.1859, 0.3859, 0.1859, 0.3859, 0.01566, 0.1859, 0.8141, 0.1859, 0.9765, 0.1859, 0.9765, 0.1859, 0.8141, 0.1859, 0.3859, 0.01644, 0.3859, 0.01644, 0.3859, 0.1859, 0.3859, 0.1859, 0.2141, 0.01644, 0.2141, 0.01644, 0.2141, 0.1859, 0.2141, 0.2141, 0.8141, 0.1859, 0.8141, 0.1859, 0.8141, 0.2141, 0.8141, 0.2141, 0.9765, 0.2141, 1.0, 0.2141, 1.0, 0.2141, 0.9765, 0.2141, 0.0, 0.2141, 0.01566, 0.2141, 0.01566, 0.2141, 0.0, 0.01644, 0.4141, 0.0, 0.4141, 0.0, 0.4141, 0.01644, 0.4141, 0.3859, 0.6141, 0.2141, 0.6141, 0.2141, 0.6141, 0.3859, 0.6141, 0.4141, 0.6141, 0.4141, 0.5859, 0.4141, 0.5859, 0.4141, 0.6141, 0.4141, 1.0, 0.4141, 0.9765, 0.4141, 0.9765, 0.4141, 1.0, 0.1859, 0.01566, 0.1859, 0.1859, 0.1859, 0.1859, 0.1859, 0.01566, 0.5859, 0.01566, 0.6141, 0.01566, 0.6141, 0.01566, 0.5859, 0.01566, 0.9765, 0.01566, 0.9765, 0.1859, 0.9765, 0.1859, 0.9765, 0.01566, 0.01644, 0.1859, 0.0, 0.1859, 0.0, 0.1859, 0.01644, 0.1859, 0.3859, 0.9765, 0.3859, 0.8141, 0.3859, 0.8141, 0.3859, 0.9765, 0.7859, 0.01566, 0.8141, 0.01566, 0.8141, 0.01566, 0.7859, 0.01566, 0.3859, 0.6141, 0.4141, 0.6141, 0.4141, 0.6141, 0.3859, 0.6141, 0.0, 0.01566, 0.01644, 0.01566, 0.01644, 0.01566, 0.0, 0.01566, 0.1859, 0.1859, 0.01644, 0.1859, 0.01644, 0.1859, 0.1859, 0.1859, 0.9765, 0.2141, 0.9765, 0.3859, 0.9765, 0.3859, 0.9765, 0.2141, 0.9765, 0.4141, 0.9765, 0.5859, 0.9765, 0.5859, 0.9765, 0.4141, 0.01644, 0.6141, 0.1859, 0.6141, 0.1859, 0.7859, 0.01644, 0.7859, 0.2141, 0.2141, 0.3859, 0.2141, 0.3859, 0.3859, 0.2141, 0.3859, 0.2141, 0.01566, 0.3859, 0.01566, 0.3859, 0.1859, 0.2141, 0.1859, 0.01644, 0.01566, 0.1859, 0.01566, 0.1859, 0.1859, 0.01644, 0.1859, 0.01644, 0.2141, 0.1859, 0.2141, 0.1859, 0.3859, 0.01644, 0.3859, 0.01644, 0.4141, 0.1859, 0.4141, 0.1859, 0.5859, 0.01644, 0.5859, 0.4141, 0.01566, 0.5859, 0.01566, 0.5859, 0.1859, 0.4141, 0.1859, 0.2141, 0.4141, 0.3859, 0.4141, 0.3859, 0.5859, 0.2141, 0.5859, 0.2141, 0.6141, 0.3859, 0.6141, 0.3859, 0.7859, 0.2141, 0.7859, 0.4141, 0.2141, 0.5859, 0.2141, 0.5859, 0.3859, 0.4141, 0.3859, 0.6141, 0.01566, 0.7859, 0.01566, 0.7859, 0.1859, 0.6141, 0.1859, 0.4141, 0.4141, 0.5859, 0.4141, 0.5859, 0.5859, 0.4141, 0.5859, 0.4141, 0.6141, 0.5859, 0.6141, 0.5859, 0.7859, 0.4141, 0.7859, 0.6141, 0.2141, 0.7859, 0.2141, 0.7859, 0.3859, 0.6141, 0.3859, 0.6141, 0.4141, 0.7859, 0.4141, 0.7859, 0.5859, 0.6141, 0.5859, 0.6141, 0.6141, 0.7859, 0.6141, 0.7859, 0.7859, 0.6141, 0.7859, 0.8141, 0.6141, 0.9765, 0.6141, 0.9765, 0.7859, 0.8141, 0.7859, 0.8141, 0.4141, 0.9765, 0.4141, 0.9765, 0.5859, 0.8141, 0.5859, 0.8141, 0.2141, 0.9765, 0.2141, 0.9765, 0.3859, 0.8141, 0.3859, 0.8141, 0.01566, 0.9765, 0.01566, 0.9765, 0.1859, 0.8141, 0.1859, 0.8141, 0.8141, 0.9765, 0.8141, 0.9765, 0.9765, 0.8141, 0.9765, 0.01644, 0.8141, 0.1859, 0.8141, 0.1859, 0.9765, 0.01644, 0.9765, 0.4141, 0.8141, 0.5859, 0.8141, 0.5859, 0.9765, 0.4141, 0.9765, 0.2141, 0.8141, 0.3859, 0.8141, 0.3859, 0.9765, 0.2141, 0.9765, 0.6141, 0.8141, 0.7859, 0.8141, 0.7859, 0.9765, 0.6141, 0.9765, 0.01644, 0.2141, 0.1859, 0.2141, 0.1859, 0.2141, 0.01644, 0.2141, 0.3859, 0.5859, 0.2141, 0.5859, 0.2141, 0.5859, 0.3859, 0.5859, 0.3859, 0.8141, 0.3859, 0.9765, 0.3859, 0.9765, 0.3859, 0.8141, 0.2141, 0.8141, 0.3859, 0.8141, 0.3859, 0.8141, 0.2141, 0.8141, 0.01644, 0.4141, 0.1859, 0.4141, 0.1859, 0.4141, 0.01644, 0.4141, 0.3859, 0.7859, 0.2141, 0.7859, 0.2141, 0.7859, 0.3859, 0.7859, 0.4141, 0.1859, 0.4141, 0.01566, 0.4141, 0.01566, 0.4141, 0.1859, 0.4141, 0.2141, 0.5859, 0.2141, 0.5859, 0.2141, 0.4141, 0.2141, 0.01644, 0.6141, 0.1859, 0.6141, 0.1859, 0.6141, 0.01644, 0.6141, 0.5859, 0.1859, 0.4141, 0.1859, 0.4141, 0.1859, 0.5859, 0.1859, 0.4141, 0.3859, 0.4141, 0.2141, 0.4141, 0.2141, 0.4141, 0.3859, 0.4141, 0.4141, 0.5859, 0.4141, 0.5859, 0.4141, 0.4141, 0.4141, 0.6141, 0.01566, 0.7859, 0.01566, 0.7859, 0.01566, 0.6141, 0.01566, 0.3859, 0.2141, 0.3859, 0.3859, 0.3859, 0.3859, 0.3859, 0.2141, 0.01644, 0.8141, 0.1859, 0.8141, 0.1859, 0.8141, 0.01644, 0.8141, 0.5859, 0.3859, 0.4141, 0.3859, 0.4141, 0.3859, 0.5859, 0.3859, 0.4141, 0.01566, 0.5859, 0.01566, 0.5859, 0.01566, 0.4141, 0.01566, 0.4141, 0.5859, 0.4141, 0.4141, 0.4141, 0.4141, 0.4141, 0.5859, 0.4141, 0.6141, 0.5859, 0.6141, 0.5859, 0.6141, 0.4141, 0.6141, 0.01644, 0.01566, 0.1859, 0.01566, 0.1859, 0.01566, 0.01644, 0.01566, 0.3859, 0.4141, 0.3859, 0.5859, 0.3859, 0.5859, 0.3859, 0.4141, 0.5859, 0.5859, 0.4141, 0.5859, 0.4141, 0.5859, 0.5859, 0.5859, 0.2141, 0.01566, 0.3859, 0.01566, 0.3859, 0.01566, 0.2141, 0.01566, 0.4141, 0.7859, 0.4141, 0.6141, 0.4141, 0.6141, 0.4141, 0.7859, 0.4141, 0.8141, 0.5859, 0.8141, 0.5859, 0.8141, 0.4141, 0.8141, 0.2141, 0.9765, 0.2141, 0.8141, 0.2141, 0.8141, 0.2141, 0.9765, 0.3859, 0.6141, 0.3859, 0.7859, 0.3859, 0.7859, 0.3859, 0.6141, 0.5859, 0.7859, 0.4141, 0.7859, 0.4141, 0.7859, 0.5859, 0.7859, 0.6141, 0.2141, 0.7859, 0.2141, 0.7859, 0.2141, 0.6141, 0.2141, 0.4141, 0.9765, 0.4141, 0.8141, 0.4141, 0.8141, 0.4141, 0.9765, 0.7859, 0.1859, 0.6141, 0.1859, 0.6141, 0.1859, 0.7859, 0.1859, 0.5859, 0.8141, 0.5859, 0.9765, 0.5859, 0.9765, 0.5859, 0.8141, 0.6141, 0.4141, 0.7859, 0.4141, 0.7859, 0.4141, 0.6141, 0.4141, 0.6141, 0.9765, 0.6141, 0.8141, 0.6141, 0.8141, 0.6141, 0.9765, 0.7859, 0.3859, 0.6141, 0.3859, 0.6141, 0.3859, 0.7859, 0.3859, 0.6141, 0.1859, 0.6141, 0.01566, 0.6141, 0.01566, 0.6141, 0.1859, 0.01644, 0.5859, 0.01644, 0.4141, 0.01644, 0.4141, 0.01644, 0.5859, 0.6141, 0.6141, 0.7859, 0.6141, 0.7859, 0.6141, 0.6141, 0.6141, 0.8141, 0.9765, 0.8141, 0.8141, 0.8141, 0.8141, 0.8141, 0.9765, 0.01644, 0.3859, 0.01644, 0.2141, 0.01644, 0.2141, 0.01644, 0.3859, 0.7859, 0.5859, 0.6141, 0.5859, 0.6141, 0.5859, 0.7859, 0.5859, 0.6141, 0.3859, 0.6141, 0.2141, 0.6141, 0.2141, 0.6141, 0.3859, 0.01644, 0.1859, 0.01644, 0.01566, 0.01644, 0.01566, 0.01644, 0.1859, 0.6141, 0.8141, 0.7859, 0.8141, 0.7859, 0.8141, 0.6141, 0.8141, 0.5859, 0.2141, 0.5859, 0.3859, 0.5859, 0.3859, 0.5859, 0.2141, 0.01644, 0.7859, 0.01644, 0.6141, 0.01644, 0.6141, 0.01644, 0.7859, 0.7859, 0.7859, 0.6141, 0.7859, 0.6141, 0.7859, 0.7859, 0.7859, 0.6141, 0.5859, 0.6141, 0.4141, 0.6141, 0.4141, 0.6141, 0.5859, 0.01644, 0.9765, 0.01644, 0.8141, 0.01644, 0.8141, 0.01644, 0.9765, 0.5859, 0.4141, 0.5859, 0.5859, 0.5859, 0.5859, 0.5859, 0.4141, 0.9765, 0.1859, 0.8141, 0.1859, 0.8141, 0.1859, 0.9765, 0.1859, 0.8141, 0.2141, 0.9765, 0.2141, 0.9765, 0.2141, 0.8141, 0.2141, 0.9765, 0.8141, 0.9765, 0.9765, 0.9765, 0.9765, 0.9765, 0.8141, 0.6141, 0.7859, 0.6141, 0.6141, 0.6141, 0.6141, 0.6141, 0.7859, 0.9765, 0.9765, 0.8141, 0.9765, 0.8141, 0.9765, 0.9765, 0.9765, 0.5859, 0.6141, 0.5859, 0.7859, 0.5859, 0.7859, 0.5859, 0.6141, 0.9765, 0.3859, 0.8141, 0.3859, 0.8141, 0.3859, 0.9765, 0.3859, 0.8141, 0.4141, 0.9765, 0.4141, 0.9765, 0.4141, 0.8141, 0.4141, 0.1859, 0.9765, 0.01644, 0.9765, 0.01644, 0.9765, 0.1859, 0.9765, 0.9765, 0.5859, 0.8141, 0.5859, 0.8141, 0.5859, 0.9765, 0.5859, 0.7859, 0.8141, 0.7859, 0.9765, 0.7859, 0.9765, 0.7859, 0.8141, 0.9765, 0.7859, 0.8141, 0.7859, 0.8141, 0.7859, 0.9765, 0.7859, 0.8141, 0.6141, 0.9765, 0.6141, 0.9765, 0.6141, 0.8141, 0.6141, 0.8141, 0.1859, 0.8141, 0.01566, 0.8141, 0.01566, 0.8141, 0.1859, 0.8141, 0.3859, 0.8141, 0.2141, 0.8141, 0.2141, 0.8141, 0.3859, 0.8141, 0.8141, 0.9765, 0.8141, 0.9765, 0.8141, 0.8141, 0.8141, 0.5859, 0.9765, 0.4141, 0.9765, 0.4141, 0.9765, 0.5859, 0.9765, 0.7859, 0.2141, 0.7859, 0.3859, 0.7859, 0.3859, 0.7859, 0.2141, 0.3859, 0.9765, 0.2141, 0.9765, 0.2141, 0.9765, 0.3859, 0.9765, 0.8141, 0.5859, 0.8141, 0.4141, 0.8141, 0.4141, 0.8141, 0.5859, 0.7859, 0.9765, 0.6141, 0.9765, 0.6141, 0.9765, 0.7859, 0.9765, 0.7859, 0.4141, 0.7859, 0.5859, 0.7859, 0.5859, 0.7859, 0.4141, 0.8141, 0.7859, 0.8141, 0.6141, 0.8141, 0.6141, 0.8141, 0.7859, 0.7859, 0.6141, 0.7859, 0.7859, 0.7859, 0.7859, 0.7859, 0.6141, 0.9765, 0.6141, 0.9765, 0.7859, 0.9765, 0.7859, 0.9765, 0.6141, 0.9765, 0.9765, 1.0, 0.9765, 1.0, 1.0, 0.9765, 1.0, 0.2141, 0.1859, 0.2141, 0.2141, 0.1859, 0.2141, 0.1859, 0.1859, 0.2141, 0.3859, 0.2141, 0.4141, 0.1859, 0.4141, 0.1859, 0.3859, 0.2141, 0.5859, 0.2141, 0.6141, 0.1859, 0.6141, 0.1859, 0.5859, 0.2141, 0.8141, 0.1859, 0.8141, 0.1859, 0.7859, 0.2141, 0.7859, 0.4141, 0.1859, 0.4141, 0.2141, 0.3859, 0.2141, 0.3859, 0.1859, 0.4141, 0.3859, 0.4141, 0.4141, 0.3859, 0.4141, 0.3859, 0.3859, 0.4141, 0.5859, 0.4141, 0.6141, 0.3859, 0.6141, 0.3859, 0.5859, 0.4141, 0.8141, 0.3859, 0.8141, 0.3859, 0.7859, 0.4141, 0.7859, 0.6141, 0.1859, 0.6141, 0.2141, 0.5859, 0.2141, 0.5859, 0.1859, 0.6141, 0.3859, 0.6141, 0.4141, 0.5859, 0.4141, 0.5859, 0.3859, 0.6141, 0.5859, 0.6141, 0.6141, 0.5859, 0.6141, 0.5859, 0.5859, 0.6141, 0.8141, 0.5859, 0.8141, 0.5859, 0.7859, 0.6141, 0.7859, 0.8141, 0.1859, 0.8141, 0.2141, 0.7859, 0.2141, 0.7859, 0.1859, 0.8141, 0.3859, 0.8141, 0.4141, 0.7859, 0.4141, 0.7859, 0.3859, 0.8141, 0.5859, 0.8141, 0.6141, 0.7859, 0.6141, 0.7859, 0.5859, 0.8141, 0.8141, 0.7859, 0.8141, 0.7859, 0.7859, 0.8141, 0.7859, 0.2141, 0.9765, 0.2141, 1.0, 0.1859, 1.0, 0.1859, 0.9765, 0.4141, 0.9765, 0.4141, 1.0, 0.3859, 1.0, 0.3859, 0.9765, 0.6141, 0.9765, 0.6141, 1.0, 0.5859, 1.0, 0.5859, 0.9765, 0.8141, 0.9765, 0.8141, 1.0, 0.7859, 1.0, 0.7859, 0.9765, 0.01644, 0.2141, 0.0, 0.2141, 0.0, 0.1859, 0.01644, 0.1859, 0.01644, 0.4141, 0.0, 0.4141, 0.0, 0.3859, 0.01644, 0.3859, 0.01644, 0.6141, 0.0, 0.6141, 0.0, 0.5859, 0.01644, 0.5859, 0.01644, 0.8141, 0.0, 0.8141, 0.0, 0.7859, 0.01644, 0.7859, 0.0, 0.9765, 0.01644, 0.9765, 0.01644, 1.0, 0.0, 1.0, 1.0, 0.6141, 0.9765, 0.6141, 0.9765, 0.5859, 1.0, 0.5859, 1.0, 0.4141, 0.9765, 0.4141, 0.9765, 0.3859, 1.0, 0.3859, 1.0, 0.2141, 0.9765, 0.2141, 0.9765, 0.1859, 1.0, 0.1859, 0.0, 0.0, 0.01644, 0.0, 0.01644, 0.01566, 0.0, 0.01566, 0.8141, 0.0, 0.8141, 0.01566, 0.7859, 0.01566, 0.7859, 0.0, 0.6141, 0.0, 0.6141, 0.01566, 0.5859, 0.01566, 0.5859, 0.0, 0.4141, 0.0, 0.4141, 0.01566, 0.3859, 0.01566, 0.3859, 0.0, 0.2141, 0.0, 0.2141, 0.01566, 0.1859, 0.01566, 0.1859, 0.0, 0.9765, 0.0, 1.0, 0.0, 1.0, 0.01566, 0.9765, 0.01566, 0.4141, 0.6141, 0.3859, 0.6141, 0.3859, 0.6141, 0.4141, 0.6141, 0.8141, 0.01566, 0.7859, 0.01566, 0.7859, 0.01566, 0.8141, 0.01566, 0.0, 0.1859, 0.01644, 0.1859, 0.01644, 0.1859, 0.0, 0.1859, 0.3859, 0.6141, 0.3859, 0.5859, 0.3859, 0.5859, 0.3859, 0.6141, 0.6141, 0.01566, 0.5859, 0.01566, 0.5859, 0.01566, 0.6141, 0.01566, 0.4141, 0.7859, 0.4141, 0.8141, 0.4141, 0.8141, 0.4141, 0.7859, 0.4141, 0.01566, 0.3859, 0.01566, 0.3859, 0.01566, 0.4141, 0.01566, 0.0, 0.3859, 0.01644, 0.3859, 0.01644, 0.3859, 0.0, 0.3859, 0.4141, 0.8141, 0.3859, 0.8141, 0.3859, 0.8141, 0.4141, 0.8141, 0.2141, 0.01566, 0.1859, 0.01566, 0.1859, 0.01566, 0.2141, 0.01566, 0.3859, 0.01566, 0.3859, 0.0, 0.3859, 0.0, 0.3859, 0.01566, 0.3859, 0.8141, 0.3859, 0.7859, 0.3859, 0.7859, 0.3859, 0.8141, 1.0, 0.01566, 0.9765, 0.01566, 0.9765, 0.01566, 1.0, 0.01566, 0.0, 0.5859, 0.01644, 0.5859, 0.01644, 0.5859, 0.0, 0.5859, 0.3859, 0.7859, 0.4141, 0.7859, 0.4141, 0.7859, 0.3859, 0.7859, 0.5859, 0.1859, 0.6141, 0.1859, 0.6141, 0.1859, 0.5859, 0.1859, 0.0, 0.7859, 0.01644, 0.7859, 0.01644, 0.7859, 0.0, 0.7859, 0.6141, 0.1859, 0.6141, 0.2141, 0.6141, 0.2141, 0.6141, 0.1859, 0.6141, 0.2141, 0.5859, 0.2141, 0.5859, 0.2141, 0.6141, 0.2141, 0.5859, 0.2141, 0.5859, 0.1859, 0.5859, 0.1859, 0.5859, 0.2141, 0.01644, 0.9765, 0.01644, 1.0, 0.01644, 1.0, 0.01644, 0.9765, 0.5859, 0.3859, 0.6141, 0.3859, 0.6141, 0.3859, 0.5859, 0.3859, 0.1859, 1.0, 0.1859, 0.9765, 0.1859, 0.9765, 0.1859, 1.0, 0.6141, 0.9765, 0.6141, 1.0, 0.6141, 1.0, 0.6141, 0.9765, 0.01644, 0.7859, 0.01644, 0.8141, 0.01644, 0.8141, 0.01644, 0.7859, 0.6141, 0.3859, 0.6141, 0.4141, 0.6141, 0.4141, 0.6141, 0.3859, 0.01644, 0.5859, 0.01644, 0.6141, 0.01644, 0.6141, 0.01644, 0.5859, 0.6141, 0.4141, 0.5859, 0.4141, 0.5859, 0.4141, 0.6141, 0.4141, 0.3859, 1.0, 0.3859, 0.9765, 0.3859, 0.9765, 0.3859, 1.0, 0.01644, 0.3859, 0.01644, 0.4141, 0.01644, 0.4141, 0.01644, 0.3859, 0.5859, 0.4141, 0.5859, 0.3859, 0.5859, 0.3859, 0.5859, 0.4141, 0.01644, 0.1859, 0.01644, 0.2141, 0.01644, 0.2141, 0.01644, 0.1859, 0.5859, 0.5859, 0.6141, 0.5859, 0.6141, 0.5859, 0.5859, 0.5859, 0.5859, 1.0, 0.5859, 0.9765, 0.5859, 0.9765, 0.5859, 1.0, 0.6141, 0.5859, 0.6141, 0.6141, 0.6141, 0.6141, 0.6141, 0.5859, 0.5859, 0.01566, 0.5859, 0.0, 0.5859, 0.0, 0.5859, 0.01566, 0.6141, 0.6141, 0.5859, 0.6141, 0.5859, 0.6141, 0.6141, 0.6141, 0.7859, 1.0, 0.7859, 0.9765, 0.7859, 0.9765, 0.7859, 1.0, 0.5859, 0.6141, 0.5859, 0.5859, 0.5859, 0.5859, 0.5859, 0.6141, 0.6141, 0.7859, 0.6141, 0.8141, 0.6141, 0.8141, 0.6141, 0.7859, 1.0, 0.2141, 0.9765, 0.2141, 0.9765, 0.2141, 1.0, 0.2141, 0.6141, 0.8141, 0.5859, 0.8141, 0.5859, 0.8141, 0.6141, 0.8141, 0.5859, 0.8141, 0.5859, 0.7859, 0.5859, 0.7859, 0.5859, 0.8141, 1.0, 0.4141, 0.9765, 0.4141, 0.9765, 0.4141, 1.0, 0.4141, 0.5859, 0.7859, 0.6141, 0.7859, 0.6141, 0.7859, 0.5859, 0.7859, 0.9765, 0.1859, 1.0, 0.1859, 1.0, 0.1859, 0.9765, 0.1859, 0.7859, 0.1859, 0.8141, 0.1859, 0.8141, 0.1859, 0.7859, 0.1859, 0.0, 0.9765, 0.01644, 0.9765, 0.01644, 0.9765, 0.0, 0.9765, 0.8141, 0.9765, 0.8141, 1.0, 0.8141, 1.0, 0.8141, 0.9765, 1.0, 0.6141, 0.9765, 0.6141, 0.9765, 0.6141, 1.0, 0.6141, 0.8141, 0.1859, 0.8141, 0.2141, 0.8141, 0.2141, 0.8141, 0.1859, 0.8141, 0.2141, 0.7859, 0.2141, 0.7859, 0.2141, 0.8141, 0.2141, 0.9765, 0.3859, 1.0, 0.3859, 1.0, 0.3859, 0.9765, 0.3859, 0.7859, 0.9765, 0.8141, 0.9765, 0.8141, 0.9765, 0.7859, 0.9765, 1.0, 0.8141, 0.9765, 0.8141, 0.9765, 0.8141, 1.0, 0.8141, 0.7859, 0.2141, 0.7859, 0.1859, 0.7859, 0.1859, 0.7859, 0.2141, 0.5859, 0.9765, 0.6141, 0.9765, 0.6141, 0.9765, 0.5859, 0.9765, 0.1859, 0.1859, 0.2141, 0.1859, 0.2141, 0.1859, 0.1859, 0.1859, 0.7859, 0.3859, 0.8141, 0.3859, 0.8141, 0.3859, 0.7859, 0.3859, 0.3859, 0.9765, 0.4141, 0.9765, 0.4141, 0.9765, 0.3859, 0.9765, 0.2141, 0.1859, 0.2141, 0.2141, 0.2141, 0.2141, 0.2141, 0.1859, 0.8141, 0.3859, 0.8141, 0.4141, 0.8141, 0.4141, 0.8141, 0.3859, 0.9765, 0.5859, 1.0, 0.5859, 1.0, 0.5859, 0.9765, 0.5859, 0.1859, 0.9765, 0.2141, 0.9765, 0.2141, 0.9765, 0.1859, 0.9765, 0.2141, 0.2141, 0.1859, 0.2141, 0.1859, 0.2141, 0.2141, 0.2141, 0.7859, 0.01566, 0.7859, 0.0, 0.7859, 0.0, 0.7859, 0.01566, 0.8141, 0.4141, 0.7859, 0.4141, 0.7859, 0.4141, 0.8141, 0.4141, 0.9765, 0.9765, 1.0, 0.9765, 1.0, 0.9765, 0.9765, 0.9765, 0.1859, 0.2141, 0.1859, 0.1859, 0.1859, 0.1859, 0.1859, 0.2141, 0.9765, 0.7859, 0.9765, 0.8141, 0.9765, 0.8141, 0.9765, 0.7859, 0.7859, 0.4141, 0.7859, 0.3859, 0.7859, 0.3859, 0.7859, 0.4141, 0.1859, 0.3859, 0.2141, 0.3859, 0.2141, 0.3859, 0.1859, 0.3859, 0.9765, 0.6141, 0.9765, 0.5859, 0.9765, 0.5859, 0.9765, 0.6141, 0.7859, 0.5859, 0.8141, 0.5859, 0.8141, 0.5859, 0.7859, 0.5859, 1.0, 0.7859, 0.9765, 0.7859, 0.9765, 0.7859, 1.0, 0.7859, 0.2141, 0.3859, 0.2141, 0.4141, 0.2141, 0.4141, 0.2141, 0.3859, 0.9765, 0.4141, 0.9765, 0.3859, 0.9765, 0.3859, 0.9765, 0.4141, 0.8141, 0.5859, 0.8141, 0.6141, 0.8141, 0.6141, 0.8141, 0.5859, 0.2141, 0.4141, 0.1859, 0.4141, 0.1859, 0.4141, 0.2141, 0.4141, 0.9765, 0.2141, 0.9765, 0.1859, 0.9765, 0.1859, 0.9765, 0.2141, 0.8141, 0.6141, 0.7859, 0.6141, 0.7859, 0.6141, 0.8141, 0.6141, 0.1859, 0.4141, 0.1859, 0.3859, 0.1859, 0.3859, 0.1859, 0.4141, 0.9765, 1.0, 0.9765, 0.9765, 0.9765, 0.9765, 0.9765, 1.0, 0.7859, 0.6141, 0.7859, 0.5859, 0.7859, 0.5859, 0.7859, 0.6141, 0.1859, 0.5859, 0.2141, 0.5859, 0.2141, 0.5859, 0.1859, 0.5859, 0.8141, 0.7859, 0.8141, 0.8141, 0.8141, 0.8141, 0.8141, 0.7859, 0.2141, 0.5859, 0.2141, 0.6141, 0.2141, 0.6141, 0.2141, 0.5859, 0.01644, 0.2141, 0.0, 0.2141, 0.0, 0.2141, 0.01644, 0.2141, 0.8141, 0.8141, 0.7859, 0.8141, 0.7859, 0.8141, 0.8141, 0.8141, 0.2141, 0.6141, 0.1859, 0.6141, 0.1859, 0.6141, 0.2141, 0.6141, 0.7859, 0.8141, 0.7859, 0.7859, 0.7859, 0.7859, 0.7859, 0.8141, 0.1859, 0.6141, 0.1859, 0.5859, 0.1859, 0.5859, 0.1859, 0.6141, 0.7859, 0.7859, 0.8141, 0.7859, 0.8141, 0.7859, 0.7859, 0.7859, 0.2141, 0.7859, 0.2141, 0.8141, 0.2141, 0.8141, 0.2141, 0.7859, 0.1859, 0.4141, 0.01644, 0.4141, 0.01644, 0.3859, 0.1859, 0.3859, 0.01644, 0.3859, 0.1859, 0.3859, 0.1859, 0.3859, 0.01644, 0.3859, 0.1859, 0.4141, 0.01644, 0.4141, 0.01644, 0.4141, 0.1859, 0.4141, 0.01644, 0.4141, 0.01644, 0.3859, 0.01644, 0.3859, 0.01644, 0.4141, 0.6141, 0.9765, 0.7859, 0.9765, 0.7859, 1.0, 0.6141, 1.0, 0.2141, 0.9765, 0.3859, 0.9765, 0.3859, 1.0, 0.2141, 1.0, 0.4141, 0.9765, 0.5859, 0.9765, 0.5859, 1.0, 0.4141, 1.0, 0.3859, 0.2141, 0.2141, 0.2141, 0.2141, 0.1859, 0.3859, 0.1859, 0.3859, 0.4141, 0.2141, 0.4141, 0.2141, 0.3859, 0.3859, 0.3859, 0.3859, 0.6141, 0.2141, 0.6141, 0.2141, 0.5859, 0.3859, 0.5859, 0.3859, 0.8141, 0.2141, 0.8141, 0.2141, 0.7859, 0.3859, 0.7859, 0.5859, 0.2141, 0.4141, 0.2141, 0.4141, 0.1859, 0.5859, 0.1859, 0.5859, 0.4141, 0.4141, 0.4141, 0.4141, 0.3859, 0.5859, 0.3859, 0.5859, 0.6141, 0.4141, 0.6141, 0.4141, 0.5859, 0.5859, 0.5859, 0.5859, 0.8141, 0.4141, 0.8141, 0.4141, 0.7859, 0.5859, 0.7859, 0.7859, 0.2141, 0.6141, 0.2141, 0.6141, 0.1859, 0.7859, 0.1859, 0.7859, 0.4141, 0.6141, 0.4141, 0.6141, 0.3859, 0.7859, 0.3859, 0.7859, 0.6141, 0.6141, 0.6141, 0.6141, 0.5859, 0.7859, 0.5859, 0.7859, 0.8141, 0.6141, 0.8141, 0.6141, 0.7859, 0.7859, 0.7859, 0.9765, 0.2141, 0.8141, 0.2141, 0.8141, 0.1859, 0.9765, 0.1859, 0.9765, 0.4141, 0.8141, 0.4141, 0.8141, 0.3859, 0.9765, 0.3859, 0.9765, 0.6141, 0.8141, 0.6141, 0.8141, 0.5859, 0.9765, 0.5859, 0.9765, 0.8141, 0.8141, 0.8141, 0.8141, 0.7859, 0.9765, 0.7859, 0.01644, 0.9765, 0.1859, 0.9765, 0.1859, 1.0, 0.01644, 1.0, 0.1859, 0.8141, 0.01644, 0.8141, 0.01644, 0.7859, 0.1859, 0.7859, 0.1859, 0.6141, 0.01644, 0.6141, 0.01644, 0.5859, 0.1859, 0.5859, 0.1859, 0.2141, 0.01644, 0.2141, 0.01644, 0.1859, 0.1859, 0.1859, 0.8141, 0.9765, 0.9765, 0.9765, 0.9765, 1.0, 0.8141, 1.0, 0.8141, 0.0, 0.9765, 0.0, 0.9765, 0.01566, 0.8141, 0.01566, 0.6141, 0.0, 0.7859, 0.0, 0.7859, 0.01566, 0.6141, 0.01566, 0.4141, 0.0, 0.5859, 0.0, 0.5859, 0.01566, 0.4141, 0.01566, 0.01644, 0.0, 0.1859, 0.0, 0.1859, 0.01566, 0.01644, 0.01566, 0.2141, 0.0, 0.3859, 0.0, 0.3859, 0.01566, 0.2141, 0.01566, 0.4141, 0.7859, 0.5859, 0.7859, 0.5859, 0.7859, 0.4141, 0.7859, 0.1859, 0.9765, 0.1859, 1.0, 0.1859, 1.0, 0.1859, 0.9765, 0.6141, 1.0, 0.6141, 0.9765, 0.6141, 0.9765, 0.6141, 1.0, 0.01644, 0.8141, 0.01644, 0.7859, 0.01644, 0.7859, 0.01644, 0.8141, 0.6141, 0.4141, 0.6141, 0.3859, 0.6141, 0.3859, 0.6141, 0.4141, 0.7859, 0.2141, 0.6141, 0.2141, 0.6141, 0.2141, 0.7859, 0.2141, 0.01644, 0.6141, 0.01644, 0.5859, 0.01644, 0.5859, 0.01644, 0.6141, 0.6141, 0.1859, 0.7859, 0.1859, 0.7859, 0.1859, 0.6141, 0.1859, 0.3859, 0.9765, 0.3859, 1.0, 0.3859, 1.0, 0.3859, 0.9765, 0.5859, 0.3859, 0.5859, 0.4141, 0.5859, 0.4141, 0.5859, 0.3859, 0.7859, 0.4141, 0.6141, 0.4141, 0.6141, 0.4141, 0.7859, 0.4141, 0.01644, 0.2141, 0.01644, 0.1859, 0.01644, 0.1859, 0.01644, 0.2141, 0.6141, 0.3859, 0.7859, 0.3859, 0.7859, 0.3859, 0.6141, 0.3859, 0.5859, 0.9765, 0.5859, 1.0, 0.5859, 1.0, 0.5859, 0.9765, 0.6141, 0.6141, 0.6141, 0.5859, 0.6141, 0.5859, 0.6141, 0.6141, 0.7859, 0.6141, 0.6141, 0.6141, 0.6141, 0.6141, 0.7859, 0.6141, 0.5859, 0.0, 0.5859, 0.01566, 0.5859, 0.01566, 0.5859, 0.0, 0.6141, 0.5859, 0.7859, 0.5859, 0.7859, 0.5859, 0.6141, 0.5859, 0.7859, 0.9765, 0.7859, 1.0, 0.7859, 1.0, 0.7859, 0.9765, 0.5859, 0.5859, 0.5859, 0.6141, 0.5859, 0.6141, 0.5859, 0.5859, 0.7859, 0.8141, 0.6141, 0.8141, 0.6141, 0.8141, 0.7859, 0.8141, 0.6141, 0.8141, 0.6141, 0.7859, 0.6141, 0.7859, 0.6141, 0.8141, 0.6141, 0.7859, 0.7859, 0.7859, 0.7859, 0.7859, 0.6141, 0.7859, 0.8141, 0.1859, 0.9765, 0.1859, 0.9765, 0.1859, 0.8141, 0.1859, 0.5859, 0.7859, 0.5859, 0.8141, 0.5859, 0.8141, 0.5859, 0.7859, 0.9765, 0.2141, 0.8141, 0.2141, 0.8141, 0.2141, 0.9765, 0.2141, 0.8141, 0.9765, 0.9765, 0.9765, 0.9765, 0.9765, 0.8141, 0.9765, 0.8141, 0.3859, 0.9765, 0.3859, 0.9765, 0.3859, 0.8141, 0.3859, 0.8141, 1.0, 0.8141, 0.9765, 0.8141, 0.9765, 0.8141, 1.0, 0.8141, 0.2141, 0.8141, 0.1859, 0.8141, 0.1859, 0.8141, 0.2141, 0.9765, 0.4141, 0.8141, 0.4141, 0.8141, 0.4141, 0.9765, 0.4141, 0.01644, 0.9765, 0.1859, 0.9765, 0.1859, 0.9765, 0.01644, 0.9765, 0.8141, 0.5859, 0.9765, 0.5859, 0.9765, 0.5859, 0.8141, 0.5859, 0.7859, 0.1859, 0.7859, 0.2141, 0.7859, 0.2141, 0.7859, 0.1859, 0.8141, 0.7859, 0.9765, 0.7859, 0.9765, 0.7859, 0.8141, 0.7859, 0.9765, 0.6141, 0.8141, 0.6141, 0.8141, 0.6141, 0.9765, 0.6141, 0.2141, 0.2141, 0.2141, 0.1859, 0.2141, 0.1859, 0.2141, 0.2141, 0.8141, 0.4141, 0.8141, 0.3859, 0.8141, 0.3859, 0.8141, 0.4141, 0.7859, 0.0, 0.7859, 0.01566, 0.7859, 0.01566, 0.7859, 0.0, 0.1859, 0.1859, 0.1859, 0.2141, 0.1859, 0.2141, 0.1859, 0.1859, 0.9765, 0.7859, 0.9765, 0.8141, 0.9765, 0.8141, 0.9765, 0.7859, 0.7859, 0.3859, 0.7859, 0.4141, 0.7859, 0.4141, 0.7859, 0.3859, 0.9765, 0.8141, 0.8141, 0.8141, 0.8141, 0.8141, 0.9765, 0.8141, 0.4141, 0.9765, 0.5859, 0.9765, 0.5859, 0.9765, 0.4141, 0.9765, 0.9765, 0.5859, 0.9765, 0.6141, 0.9765, 0.6141, 0.9765, 0.5859, 0.2141, 0.9765, 0.3859, 0.9765, 0.3859, 0.9765, 0.2141, 0.9765, 0.2141, 0.4141, 0.2141, 0.3859, 0.2141, 0.3859, 0.2141, 0.4141, 0.9765, 0.3859, 0.9765, 0.4141, 0.9765, 0.4141, 0.9765, 0.3859, 0.8141, 0.6141, 0.8141, 0.5859, 0.8141, 0.5859, 0.8141, 0.6141, 0.6141, 0.9765, 0.7859, 0.9765, 0.7859, 0.9765, 0.6141, 0.9765, 0.9765, 0.1859, 0.9765, 0.2141, 0.9765, 0.2141, 0.9765, 0.1859, 0.9765, 0.9765, 0.9765, 1.0, 0.9765, 1.0, 0.9765, 0.9765, 0.7859, 0.5859, 0.7859, 0.6141, 0.7859, 0.6141, 0.7859, 0.5859, 0.8141, 0.8141, 0.8141, 0.7859, 0.8141, 0.7859, 0.8141, 0.8141, 0.2141, 0.6141, 0.2141, 0.5859, 0.2141, 0.5859, 0.2141, 0.6141, 0.7859, 0.7859, 0.7859, 0.8141, 0.7859, 0.8141, 0.7859, 0.7859, 0.1859, 0.5859, 0.1859, 0.6141, 0.1859, 0.6141, 0.1859, 0.5859, 0.01644, 0.1859, 0.1859, 0.1859, 0.1859, 0.1859, 0.01644, 0.1859, 0.2141, 0.8141, 0.2141, 0.7859, 0.2141, 0.7859, 0.2141, 0.8141, 0.2141, 0.01566, 0.2141, 0.0, 0.2141, 0.0, 0.2141, 0.01566, 0.2141, 1.0, 0.2141, 0.9765, 0.2141, 0.9765, 0.2141, 1.0, 0.1859, 0.7859, 0.1859, 0.8141, 0.1859, 0.8141, 0.1859, 0.7859, 0.4141, 0.01566, 0.4141, 0.0, 0.4141, 0.0, 0.4141, 0.01566, 0.6141, 0.01566, 0.6141, 0.0, 0.6141, 0.0, 0.6141, 0.01566, 0.4141, 0.2141, 0.4141, 0.1859, 0.4141, 0.1859, 0.4141, 0.2141, 0.01644, 0.5859, 0.1859, 0.5859, 0.1859, 0.5859, 0.01644, 0.5859, 0.1859, 0.0, 0.1859, 0.01566, 0.1859, 0.01566, 0.1859, 0.0, 0.8141, 0.01566, 0.8141, 0.0, 0.8141, 0.0, 0.8141, 0.01566, 0.3859, 0.1859, 0.3859, 0.2141, 0.3859, 0.2141, 0.3859, 0.1859, 0.01644, 0.7859, 0.1859, 0.7859, 0.1859, 0.7859, 0.01644, 0.7859, 0.4141, 0.4141, 0.4141, 0.3859, 0.4141, 0.3859, 0.4141, 0.4141, 0.3859, 0.2141, 0.2141, 0.2141, 0.2141, 0.2141, 0.3859, 0.2141, 0.2141, 0.1859, 0.3859, 0.1859, 0.3859, 0.1859, 0.2141, 0.1859, 0.01644, 0.01566, 0.01644, 0.0, 0.01644, 0.0, 0.01644, 0.01566, 0.3859, 0.3859, 0.3859, 0.4141, 0.3859, 0.4141, 0.3859, 0.3859, 0.3859, 0.4141, 0.2141, 0.4141, 0.2141, 0.4141, 0.3859, 0.4141, 0.9765, 0.0, 0.9765, 0.01566, 0.9765, 0.01566, 0.9765, 0.0, 0.2141, 0.3859, 0.3859, 0.3859, 0.3859, 0.3859, 0.2141, 0.3859, 0.9765, 0.01566, 0.8141, 0.01566, 0.8141, 0.01566, 0.9765, 0.01566, 0.9765, 0.01566, 1.0, 0.01566, 1.0, 0.1859, 0.9765, 0.1859, 0.9765, 0.2141, 1.0, 0.2141, 1.0, 0.3859, 0.9765, 0.3859, 0.9765, 0.4141, 1.0, 0.4141, 1.0, 0.5859, 0.9765, 0.5859, 0.9765, 0.6141, 1.0, 0.6141, 1.0, 0.7859, 0.9765, 0.7859, 0.2141, 0.01566, 0.2141, 0.1859, 0.1859, 0.1859, 0.1859, 0.01566, 0.2141, 0.2141, 0.2141, 0.3859, 0.1859, 0.3859, 0.1859, 0.2141, 0.2141, 0.4141, 0.2141, 0.5859, 0.1859, 0.5859, 0.1859, 0.4141, 0.2141, 0.6141, 0.2141, 0.7859, 0.1859, 0.7859, 0.1859, 0.6141, 0.4141, 0.01566, 0.4141, 0.1859, 0.3859, 0.1859, 0.3859, 0.01566, 0.4141, 0.2141, 0.4141, 0.3859, 0.3859, 0.3859, 0.3859, 0.2141, 0.4141, 0.4141, 0.4141, 0.5859, 0.3859, 0.5859, 0.3859, 0.4141, 0.4141, 0.6141, 0.4141, 0.7859, 0.3859, 0.7859, 0.3859, 0.6141, 0.6141, 0.01566, 0.6141, 0.1859, 0.5859, 0.1859, 0.5859, 0.01566, 0.6141, 0.2141, 0.6141, 0.3859, 0.5859, 0.3859, 0.5859, 0.2141, 0.6141, 0.4141, 0.6141, 0.5859, 0.5859, 0.5859, 0.5859, 0.4141, 0.6141, 0.6141, 0.6141, 0.7859, 0.5859, 0.7859, 0.5859, 0.6141, 0.8141, 0.01566, 0.8141, 0.1859, 0.7859, 0.1859, 0.7859, 0.01566, 0.8141, 0.2141, 0.8141, 0.3859, 0.7859, 0.3859, 0.7859, 0.2141, 0.8141, 0.4141, 0.8141, 0.5859, 0.7859, 0.5859, 0.7859, 0.4141, 0.8141, 0.6141, 0.8141, 0.7859, 0.7859, 0.7859, 0.7859, 0.6141, 0.0, 0.4141, 0.01644, 0.4141, 0.01644, 0.5859, 0.0, 0.5859, 0.0, 0.2141, 0.01644, 0.2141, 0.01644, 0.3859, 0.0, 0.3859, 0.0, 0.01566, 0.01644, 0.01566, 0.01644, 0.1859, 0.0, 0.1859, 0.0, 0.6141, 0.01644, 0.6141, 0.01644, 0.7859, 0.0, 0.7859, 0.0, 0.8141, 0.01644, 0.8141, 0.01644, 0.9765, 0.0, 0.9765, 0.8141, 0.8141, 0.8141, 0.9765, 0.7859, 0.9765, 0.7859, 0.8141, 0.6141, 0.8141, 0.6141, 0.9765, 0.5859, 0.9765, 0.5859, 0.8141, 0.4141, 0.8141, 0.4141, 0.9765, 0.3859, 0.9765, 0.3859, 0.8141, 0.2141, 0.8141, 0.2141, 0.9765, 0.1859, 0.9765, 0.1859, 0.8141, 0.9765, 0.8141, 1.0, 0.8141, 1.0, 0.9765, 0.9765, 0.9765, 0.6141, 0.01566, 0.6141, 0.1859, 0.6141, 0.1859, 0.6141, 0.01566, 0.01644, 0.4141, 0.01644, 0.5859, 0.01644, 0.5859, 0.01644, 0.4141, 0.8141, 0.8141, 0.8141, 0.9765, 0.8141, 0.9765, 0.8141, 0.8141, 0.01644, 0.2141, 0.01644, 0.3859, 0.01644, 0.3859, 0.01644, 0.2141, 0.5859, 0.6141, 0.6141, 0.6141, 0.6141, 0.6141, 0.5859, 0.6141, 0.6141, 0.2141, 0.6141, 0.3859, 0.6141, 0.3859, 0.6141, 0.2141, 0.01644, 0.01566, 0.01644, 0.1859, 0.01644, 0.1859, 0.01644, 0.01566, 0.5859, 0.3859, 0.5859, 0.2141, 0.5859, 0.2141, 0.5859, 0.3859, 0.01644, 0.6141, 0.01644, 0.7859, 0.01644, 0.7859, 0.01644, 0.6141, 0.6141, 0.4141, 0.6141, 0.5859, 0.6141, 0.5859, 0.6141, 0.4141, 0.9765, 0.2141, 1.0, 0.2141, 1.0, 0.2141, 0.9765, 0.2141, 0.5859, 0.8141, 0.6141, 0.8141, 0.6141, 0.8141, 0.5859, 0.8141, 0.01644, 0.8141, 0.01644, 0.9765, 0.01644, 0.9765, 0.01644, 0.8141, 0.5859, 0.5859, 0.5859, 0.4141, 0.5859, 0.4141, 0.5859, 0.5859, 0.9765, 0.9765, 0.9765, 0.8141, 0.9765, 0.8141, 0.9765, 0.9765, 0.6141, 0.6141, 0.6141, 0.7859, 0.6141, 0.7859, 0.6141, 0.6141, 0.9765, 0.4141, 1.0, 0.4141, 1.0, 0.4141, 0.9765, 0.4141, 0.6141, 0.7859, 0.5859, 0.7859, 0.5859, 0.7859, 0.6141, 0.7859, 1.0, 0.1859, 0.9765, 0.1859, 0.9765, 0.1859, 1.0, 0.1859, 0.5859, 0.7859, 0.5859, 0.6141, 0.5859, 0.6141, 0.5859, 0.7859, 0.8141, 0.1859, 0.7859, 0.1859, 0.7859, 0.1859, 0.8141, 0.1859, 0.01644, 0.9765, 0.0, 0.9765, 0.0, 0.9765, 0.01644, 0.9765, 0.9765, 0.6141, 1.0, 0.6141, 1.0, 0.6141, 0.9765, 0.6141, 0.7859, 0.2141, 0.8141, 0.2141, 0.8141, 0.2141, 0.7859, 0.2141, 1.0, 0.3859, 0.9765, 0.3859, 0.9765, 0.3859, 1.0, 0.3859, 0.8141, 0.9765, 0.7859, 0.9765, 0.7859, 0.9765, 0.8141, 0.9765, 0.7859, 0.9765, 0.7859, 0.8141, 0.7859, 0.8141, 0.7859, 0.9765, 0.9765, 0.8141, 1.0, 0.8141, 1.0, 0.8141, 0.9765, 0.8141, 0.6141, 0.9765, 0.5859, 0.9765, 0.5859, 0.9765, 0.6141, 0.9765, 0.2141, 0.1859, 0.1859, 0.1859, 0.1859, 0.1859, 0.2141, 0.1859, 0.8141, 0.3859, 0.7859, 0.3859, 0.7859, 0.3859, 0.8141, 0.3859, 0.4141, 0.9765, 0.3859, 0.9765, 0.3859, 0.9765, 0.4141, 0.9765, 0.8141, 0.01566, 0.8141, 0.1859, 0.8141, 0.1859, 0.8141, 0.01566, 1.0, 0.5859, 0.9765, 0.5859, 0.9765, 0.5859, 1.0, 0.5859, 0.2141, 0.9765, 0.1859, 0.9765, 0.1859, 0.9765, 0.2141, 0.9765, 0.1859, 0.2141, 0.2141, 0.2141, 0.2141, 0.2141, 0.1859, 0.2141, 0.7859, 0.4141, 0.8141, 0.4141, 0.8141, 0.4141, 0.7859, 0.4141, 1.0, 0.9765, 0.9765, 0.9765, 0.9765, 0.9765, 1.0, 0.9765, 0.8141, 0.2141, 0.8141, 0.3859, 0.8141, 0.3859, 0.8141, 0.2141, 0.2141, 0.3859, 0.1859, 0.3859, 0.1859, 0.3859, 0.2141, 0.3859, 0.7859, 0.3859, 0.7859, 0.2141, 0.7859, 0.2141, 0.7859, 0.3859, 0.8141, 0.5859, 0.7859, 0.5859, 0.7859, 0.5859, 0.8141, 0.5859, 1.0, 0.7859, 0.9765, 0.7859, 0.9765, 0.7859, 1.0, 0.7859, 0.8141, 0.4141, 0.8141, 0.5859, 0.8141, 0.5859, 0.8141, 0.4141, 0.1859, 0.4141, 0.2141, 0.4141, 0.2141, 0.4141, 0.1859, 0.4141, 0.7859, 0.5859, 0.7859, 0.4141, 0.7859, 0.4141, 0.7859, 0.5859, 0.7859, 0.6141, 0.8141, 0.6141, 0.8141, 0.6141, 0.7859, 0.6141, 0.8141, 0.6141, 0.8141, 0.7859, 0.8141, 0.7859, 0.8141, 0.6141, 0.2141, 0.5859, 0.1859, 0.5859, 0.1859, 0.5859, 0.2141, 0.5859, 0.7859, 0.7859, 0.7859, 0.6141, 0.7859, 0.6141, 0.7859, 0.7859, 0.9765, 0.7859, 0.9765, 0.6141, 0.9765, 0.6141, 0.9765, 0.7859, 0.0, 0.2141, 0.01644, 0.2141, 0.01644, 0.2141, 0.0, 0.2141, 0.9765, 0.5859, 0.9765, 0.4141, 0.9765, 0.4141, 0.9765, 0.5859, 0.7859, 0.8141, 0.8141, 0.8141, 0.8141, 0.8141, 0.7859, 0.8141, 0.1859, 0.6141, 0.2141, 0.6141, 0.2141, 0.6141, 0.1859, 0.6141, 0.9765, 0.3859, 0.9765, 0.2141, 0.9765, 0.2141, 0.9765, 0.3859, 0.9765, 0.1859, 0.9765, 0.01566, 0.9765, 0.01566, 0.9765, 0.1859, 0.8141, 0.7859, 0.7859, 0.7859, 0.7859, 0.7859, 0.8141, 0.7859, 0.0, 0.4141, 0.01644, 0.4141, 0.01644, 0.4141, 0.0, 0.4141, 0.1859, 0.8141, 0.2141, 0.8141, 0.2141, 0.8141, 0.1859, 0.8141, 0.1859, 0.1859, 0.1859, 0.01566, 0.1859, 0.01566, 0.1859, 0.1859, 0.1859, 0.9765, 0.1859, 0.8141, 0.1859, 0.8141, 0.1859, 0.9765, 0.2141, 0.7859, 0.1859, 0.7859, 0.1859, 0.7859, 0.2141, 0.7859, 0.0, 0.6141, 0.01644, 0.6141, 0.01644, 0.6141, 0.0, 0.6141, 0.3859, 0.1859, 0.3859, 0.01566, 0.3859, 0.01566, 0.3859, 0.1859, 0.4141, 0.1859, 0.3859, 0.1859, 0.3859, 0.1859, 0.4141, 0.1859, 0.2141, 0.01566, 0.2141, 0.1859, 0.2141, 0.1859, 0.2141, 0.01566, 0.5859, 0.1859, 0.5859, 0.01566, 0.5859, 0.01566, 0.5859, 0.1859, 0.3859, 0.2141, 0.4141, 0.2141, 0.4141, 0.2141, 0.3859, 0.2141, 0.0, 0.8141, 0.01644, 0.8141, 0.01644, 0.8141, 0.0, 0.8141, 0.2141, 0.2141, 0.2141, 0.3859, 0.2141, 0.3859, 0.2141, 0.2141, 0.7859, 0.1859, 0.7859, 0.01566, 0.7859, 0.01566, 0.7859, 0.1859, 0.1859, 0.3859, 0.1859, 0.2141, 0.1859, 0.2141, 0.1859, 0.3859, 0.4141, 0.3859, 0.3859, 0.3859, 0.3859, 0.3859, 0.4141, 0.3859, 0.2141, 0.4141, 0.2141, 0.5859, 0.2141, 0.5859, 0.2141, 0.4141, 0.1859, 0.5859, 0.1859, 0.4141, 0.1859, 0.4141, 0.1859, 0.5859, 0.3859, 0.4141, 0.4141, 0.4141, 0.4141, 0.4141, 0.3859, 0.4141, 0.2141, 0.6141, 0.2141, 0.7859, 0.2141, 0.7859, 0.2141, 0.6141, 0.1859, 0.7859, 0.1859, 0.6141, 0.1859, 0.6141, 0.1859, 0.7859, 0.4141, 0.5859, 0.3859, 0.5859, 0.3859, 0.5859, 0.4141, 0.5859])
me_floor01.materials.append(mat_mat_01)
me_floor01.materials.append(mat_mat_02)
me_floor01.use_remesh_preserve_volume = False
me_floor01.use_remesh_preserve_attributes = False
me_floor01.use_mirror_vertex_groups = False
me_floor01.update()

# ---- objects
ob_floor01 = bpy.data.objects.new('Floor01', me_floor01)

# ---- transforms, parenting, visibility, modifiers, constraints
ob_floor01.location = (7.0, -7.0, -14.0)
ob_floor01.lineart.crease_threshold = 0.0

# ---- collection membership
scene.collection.objects.link(ob_floor01)

# ---- scene / render settings (as saved in the file)
scene.frame_start = 1; scene.frame_end = 250; scene.frame_set(0)
scene.render.engine = 'BLENDER_EEVEE_NEXT'
scene.cycles.use_denoising = False
scene.cycles.samples = 128
scene.cycles.sampling_pattern = 'TABULATED_SOBOL'
scene.cycles.use_adaptive_sampling = False
scene.cycles.use_light_tree = False
scene.view_settings.view_transform = 'Filmic'
bpy.context.view_layer.update()

# ---- added for rendering (the .blend has no active camera and no usable light): camera, sun
cam_auto = bpy.data.cameras.new('AutoCamera')
cam_auto.lens = 50.0
cam_auto.sensor_width = 36.0
cam_auto.clip_end = 1000.0
ob_auto_camera = bpy.data.objects.new('AutoCamera', cam_auto)
scene.collection.objects.link(ob_auto_camera)
ob_auto_camera.location = (25.32, -28.9829, 0.675754)
ob_auto_camera.rotation_euler = (1.09748, -7.21219e-08, 0.694738)
scene.camera = ob_auto_camera
light_auto_sun = bpy.data.lights.new('AutoSun', 'SUN')
light_auto_sun.energy = 3.0
light_auto_sun.angle = 0.0523599
ob_auto_sun = bpy.data.objects.new('AutoSun', light_auto_sun)
scene.collection.objects.link(ob_auto_sun)
ob_auto_sun.rotation_euler = (0.872665, 0.174533, 0.523599)
bpy.context.view_layer.update()
